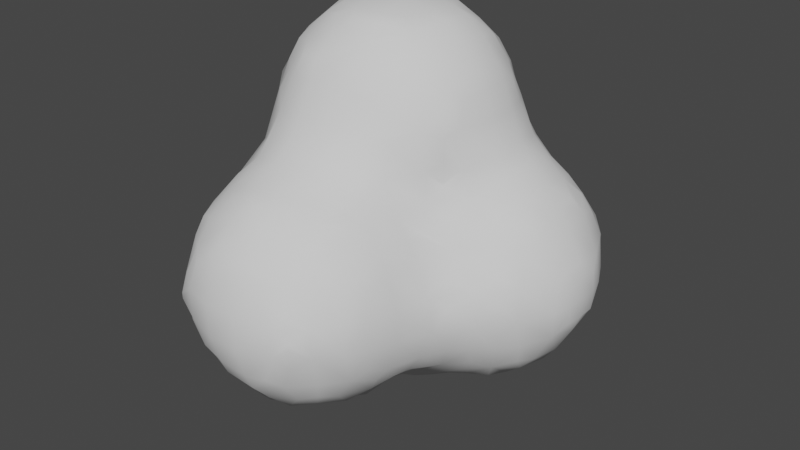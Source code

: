# Source: SM_Smoke1.blend  (saved by Blender 3.4.6; exported with 4.5.12 LTS)
import bpy
from mathutils import Matrix  # noqa: F401  (used for matrix-valued properties, if any)

bpy.ops.wm.read_factory_settings(use_empty=True)
scene = bpy.context.scene
scene.name = 'Scene'

# ---- collections
col_bin = bpy.data.collections.new('_BIN'); scene.collection.children.link(col_bin)

# ---- world
world_world = bpy.data.worlds.new('World'); scene.world = world_world
world_world.use_nodes = True; world_world.node_tree.nodes.clear()
_N = world_world.node_tree.nodes; _L = world_world.node_tree.links
n0 = _N.new('ShaderNodeOutputWorld'); n0.name = 'World Output'; n0.location = (300, 300)
n1 = _N.new('ShaderNodeBackground'); n1.name = 'Background'; n1.location = (10, 300)
n1.inputs[0].default_value = (0.05088, 0.05088, 0.05088, 1.0)
_L.new(n1.outputs[0], n0.inputs[0])
n0.is_active_output = True
world_world.color = (0.05088, 0.05088, 0.05088)
world_world.use_sun_shadow = False
world_world.sun_shadow_jitter_overblur = 0.0

# ---- meshes
me_icosphere = bpy.data.meshes.new('Icosphere')
me_icosphere.from_pydata([(-0.616, -0.25, -0.2366), (-0.639, -0.2849, -0.1), (-0.6007, -0.00289, -0.4008), (-0.6269, -0.08173, -0.302), (-0.689, -0.1, -0.1), (-0.4071, -0.6054, -0.01801), (-0.4145, -0.4122, -0.413), (-0.4552, -0.4459, -0.3), (-0.4782, -0.5094, -0.09081), (-0.449, -0.3, -0.4541), (-0.5546, -0.31, -0.302), (-0.5925, -0.3849, -0.1), (-0.4072, -0.03489, -0.606), (-0.4956, -0.08556, -0.4966), (-0.5841, -0.1362, -0.3699), (-0.2372, -0.618, -0.246), (-0.3023, -0.6313, -0.09081), (-0.3, -0.4503, -0.4503), (-0.3023, -0.5497, -0.3076), (-0.3705, -0.5824, -0.1513), (-0.2514, -0.2441, -0.6172), (-0.3109, -0.3065, -0.5557), (-0.3109, -0.1009, -0.6311), (-0.3848, -0.1682, -0.5925), (-0.1, -0.6331, -0.2782), (-0.1, -0.6904, -0.1), (-0.02087, -0.4051, -0.6041), (-0.09252, -0.4732, -0.5124), (-0.1, -0.5877, -0.3782), (-0.09252, -0.3065, -0.6287), (-0.1542, -0.3774, -0.5873), (-0.1, -0.1, -0.6893), (-0.6391, -0.2745, 0.1), (-0.6161, -0.2362, 0.2364), (-0.6958, -0.1, 0.1), (-0.6325, -0.08257, 0.3018), (-0.601, -0.004282, 0.4015), (-0.4071, -0.6054, 0.0183), (-0.473, -0.5096, 0.09098), (-0.4459, -0.4439, 0.3), (-0.4109, -0.4093, 0.409), (-0.5859, -0.3745, 0.1), (-0.5466, -0.3017, 0.3018), (-0.4455, -0.3, 0.4472), (-0.5831, -0.1376, 0.3697), (-0.498, -0.08573, 0.4943), (-0.4129, -0.03385, 0.6142), (-0.3056, -0.6359, 0.09098), (-0.2426, -0.6256, 0.2615), (-0.376, -0.5826, 0.1516), (-0.3056, -0.5532, 0.3169), (-0.3, -0.4545, 0.4516), (-0.3073, -0.3122, 0.5536), (-0.2455, -0.2537, 0.6201), (-0.3789, -0.1672, 0.5872), (-0.2931, -0.08649, 0.6838), (-0.2074, -0.0058, 0.8093), (-0.1, -0.6961, 0.1), (-0.1, -0.6388, 0.2898), (-0.1, -0.5941, 0.3898), (-0.09858, -0.4784, 0.5159), (-0.03097, -0.4051, 0.6041), (-0.1643, -0.387, 0.5931), (-0.09858, -0.3122, 0.6313), (-0.1, -0.1181, 0.736), (-0.1, -0.01807, 0.8243), (-0.6007, 0.00289, -0.4008), (-0.626, 0.08173, -0.3007), (-0.6879, 0.1, -0.1), (-0.6146, 0.2576, -0.2346), (-0.6339, 0.3145, -0.1091), (-0.615, 0.5678, -0.4417), (-0.6217, 0.5329, -0.3), (-0.6099, 0.4848, -0.1041), (-0.6134, 0.7597, -0.6209), (-0.6364, 0.6958, -0.505), (-0.6739, 0.7, -0.3), (-0.6377, 0.6976, -0.09584), (-0.6221, 0.9, -0.634), (-0.6708, 0.9, -0.5), (-0.7065, 0.9, -0.3), (-0.677, 0.9, -0.1), (-0.616, 1.048, -0.6244), (-0.6407, 1.109, -0.5104), (-0.6802, 1.1, -0.3), (-0.6416, 1.107, -0.09218), (-0.6191, 1.237, -0.4507), (-0.626, 1.245, -0.3), (-0.6155, 1.224, -0.1536), (-0.4072, 0.03489, -0.606), (-0.4951, 0.08556, -0.4963), (-0.5829, 0.1362, -0.3679), (-0.4138, 0.3558, -0.6147), (-0.4681, 0.2935, -0.5151), (-0.5783, 0.3145, -0.3007), (-0.5976, 0.3909, -0.1819), (-0.4103, 0.5882, -0.8108), (-0.4488, 0.5129, -0.6888), (-0.5526, 0.5007, -0.505), (-0.5857, 0.4329, -0.3), (-0.5976, 0.4094, -0.1819), (-0.5916, 0.5601, -0.0264), (-0.4309, 0.7, -0.8313), (-0.5391, 0.6958, -0.6926), (-0.5906, 0.6264, -0.575), (-0.5916, 0.6294, -0.0264), (-0.4476, 0.9, -0.8477), (-0.5476, 0.9, -0.734), (-0.4365, 1.1, -0.8373), (-0.5455, 1.109, -0.6946), (-0.5938, 1.182, -0.584), (-0.5927, 1.179, -0.0203), (-0.4161, 1.219, -0.8171), (-0.4502, 1.291, -0.6845), (-0.5466, 1.302, -0.5104), (-0.558, 1.345, -0.3), (-0.5392, 1.294, -0.09218), (-0.4071, 1.405, -0.6076), (-0.4379, 1.429, -0.5), (-0.458, 1.45, -0.3), (-0.4295, 1.428, -0.1), (-0.3109, 0.1009, -0.6313), (-0.3848, 0.1682, -0.5918), (-0.3109, 0.2935, -0.654), (-0.3848, 0.2225, -0.5918), (-0.3, 0.5507, -0.8386), (-0.3, 0.4507, -0.7544), (-0.3, 0.7, -0.9051), (-0.3, 0.9, -0.9352), (-0.3, 1.1, -0.9146), (-0.3, 1.259, -0.8459), (-0.3, 1.359, -0.7506), (-0.3, 1.44, -0.6506), (-0.3, 1.51, -0.5), (-0.2866, 1.556, -0.2995), (-0.2866, 1.531, -0.1103), (-0.1, 0.1, -0.69), (-0.0242, 0.3925, -0.8061), (-0.09452, 0.3155, -0.7415), (-0.09452, 0.4876, -0.8578), (-0.1575, 0.4127, -0.7911), (-0.01987, 0.7878, -1.004), (-0.09192, 0.7127, -0.9688), (-0.0375, 0.9, -1.008), (-0.1375, 0.9, -0.9875), (-0.03014, 1.02, -1.006), (-0.09808, 1.092, -0.9731), (-0.1013, 1.316, -0.8623), (-0.1689, 1.393, -0.7933), (-0.03558, 1.407, -0.8076), (-0.1013, 1.463, -0.716), (-0.104, 1.576, -0.4945), (-0.1733, 1.594, -0.3658), (-0.1, 1.574, -0.07658), (-0.211, 1.605, -0.2325), (-0.211, 1.605, -0.1839), (-0.04001, 1.608, -0.4242), (-0.104, 1.611, -0.2995), (-0.1, 1.608, -0.1766), (-0.6952, 0.1, 0.1), (-0.6321, 0.08333, 0.3039), (-0.601, 0.005557, 0.4015), (-0.6343, 0.3021, 0.0933), (-0.6153, 0.2369, 0.2399), (-0.6076, 0.3893, 0.7488), (-0.6076, 0.3893, 0.8403), (-0.6059, 0.4268, 0.02216), (-0.6241, 0.5386, 0.5413), (-0.642, 0.4831, 0.6893), (-0.6387, 0.4879, 0.9042), (-0.6186, 0.5465, 1.038), (-0.6116, 0.7627, 0.02327), (-0.6073, 0.7551, 0.3837), (-0.6362, 0.6931, 0.4848), (-0.6981, 0.7, 0.7), (-0.6938, 0.7, 0.9), (-0.6355, 0.7, 1.072), (-0.6193, 0.9, 0.03901), (-0.6073, 0.8255, 0.3837), (-0.63, 0.8953, 0.4978), (-0.6829, 0.9, 0.7), (-0.6779, 0.9, 0.9), (-0.627, 0.9, 1.055), (-0.6141, 1.045, 0.02874), (-0.6138, 1.039, 0.563), (-0.6317, 1.062, 0.7), (-0.6268, 1.043, 0.9), (-0.6072, 1.015, 1.015), (-0.5885, 0.1389, 0.3732), (-0.5416, 0.08333, 0.4809), (-0.4427, 0.1056, 0.6885), (-0.4237, 0.1761, 0.8572), (-0.5867, 0.3702, 0.1555), (-0.5734, 0.3021, 0.3039), (-0.5505, 0.3, 0.5), (-0.5532, 0.3136, 0.6893), (-0.5092, 0.2966, 0.9154), (-0.4581, 0.3404, 1.1), (-0.416, 0.3833, 1.215), (-0.5587, 0.4961, 0.0933), (-0.5367, 0.5, 0.3), (-0.5838, 0.4831, 0.4848), (-0.5971, 0.4052, 0.6154), (-0.5947, 0.4132, 0.9736), (-0.5558, 0.4879, 1.103), (-0.4487, 0.5, 1.251), (-0.5527, 0.6976, 0.09396), (-0.555, 0.6931, 0.3102), (-0.5954, 0.6218, 0.408), (-0.5827, 0.7, 1.172), (-0.4827, 0.7, 1.286), (-0.5675, 0.9, 0.139), (-0.5653, 0.8953, 0.3102), (-0.5854, 0.9588, 0.4297), (-0.5724, 0.9, 1.155), (-0.4724, 0.9, 1.274), (-0.5511, 1.107, 0.09724), (-0.4911, 1.1, 0.3), (-0.5476, 1.103, 0.4978), (-0.5752, 1.162, 0.7), (-0.5616, 1.143, 0.9), (-0.5003, 1.098, 1.097), (-0.4351, 1.048, 1.237), (-0.4464, 1.29, 0.08387), (-0.4171, 1.218, 0.3), (-0.4454, 1.233, 0.5), (-0.4752, 1.267, 0.7), (-0.4616, 1.262, 0.9), (-0.4321, 1.229, 1.046), (-0.4055, 1.404, 0.006449), (-0.3407, 0.04272, 0.7476), (-0.301, 0.1023, 0.8999), (-0.2504, 0.1687, 1.1), (-0.206, 0.1963, 1.205), (-0.3945, 0.2039, 0.9905), (-0.3504, 0.2404, 1.1), (-0.2836, 0.31, 1.249), (-0.3049, 0.4882, 1.358), (-0.2415, 0.547, 1.415), (-0.3709, 0.7, 1.386), (-0.2709, 0.7, 1.424), (-0.3503, 0.9, 1.374), (-0.2503, 0.9, 1.417), (-0.3798, 1.181, 1.179), (-0.297, 1.098, 1.303), (-0.2141, 1.014, 1.406), (-0.3437, 1.349, 0.1398), (-0.2862, 1.324, 0.2911), (-0.2834, 1.336, 0.5145), (-0.3327, 1.367, 0.7), (-0.3361, 1.362, 0.9), (-0.295, 1.299, 1.097), (-0.2465, 1.235, 1.236), (-0.2862, 1.435, 0.08387), (-0.2104, 1.407, 0.2185), (-0.2057, 1.402, 0.5908), (-0.2327, 1.412, 0.7), (-0.2361, 1.414, 0.9), (-0.2102, 1.406, 1.014), (-0.1, 0.04139, 0.9243), (-0.1, 0.1346, 1.1), (-0.1, 0.1932, 1.208), (-0.09447, 0.3179, 1.323), (-0.02412, 0.3965, 1.402), (-0.1574, 0.4137, 1.395), (-0.09447, 0.4882, 1.424), (-0.1, 0.7, 1.467), (-0.1, 0.9, 1.451), (-0.1, 1.133, 1.36), (-0.1, 1.033, 1.413), (-0.1, 1.379, 0.3416), (-0.1, 1.379, 0.4661), (-0.1, 1.355, 1.121), (-0.1, 1.255, 1.26), (-0.1, 1.489, 0.1), (-0.1, 1.415, 0.2416), (-0.1, 1.411, 0.5661), (-0.1, 1.442, 0.7), (-0.1, 1.44, 0.9), (-0.1, 1.409, 1.021), (0.1, -0.6388, -0.2898), (0.1, -0.6961, -0.1), (0.03097, -0.4051, -0.6041), (0.09858, -0.4784, -0.5159), (0.1, -0.5941, -0.3898), (0.09858, -0.3122, -0.6299), (0.1643, -0.387, -0.5931), (0.1, -0.1, -0.6888), (0.2426, -0.6256, -0.2615), (0.3056, -0.6359, -0.09098), (0.3, -0.4545, -0.4516), (0.3056, -0.5532, -0.3169), (0.376, -0.5826, -0.1516), (0.2455, -0.2537, -0.6192), (0.3073, -0.3122, -0.5536), (0.3073, -0.09417, -0.6301), (0.3789, -0.157, -0.5872), (0.4071, -0.6054, -0.0183), (0.4109, -0.4093, -0.409), (0.4459, -0.4439, -0.3), (0.473, -0.5096, -0.09098), (0.4455, -0.3, -0.4472), (0.5466, -0.3017, -0.3018), (0.5859, -0.3745, -0.1), (0.4074, -0.02362, -0.6049), (0.4953, -0.08062, -0.4943), (0.5831, -0.1376, -0.3697), (0.6161, -0.2362, -0.2364), (0.6391, -0.2745, -0.1), (0.601, -0.004282, -0.4015), (0.6325, -0.08257, -0.3018), (0.6958, -0.1, -0.1), (0.1, -0.6904, 0.1), (0.1, -0.6331, 0.2782), (0.1, -0.5877, 0.3782), (0.09252, -0.4732, 0.5124), (0.02087, -0.4051, 0.6041), (0.1542, -0.3774, 0.5873), (0.09252, -0.3065, 0.6298), (0.1, -0.1139, 0.7342), (0.1, -0.0139, 0.8176), (0.3023, -0.6313, 0.09081), (0.2372, -0.618, 0.246), (0.3705, -0.5824, 0.1513), (0.3023, -0.5497, 0.3076), (0.3, -0.4503, 0.4503), (0.3109, -0.3065, 0.5557), (0.2514, -0.2441, 0.6177), (0.3848, -0.1605, 0.5925), (0.2925, -0.08038, 0.6784), (0.2003, -0.0002512, 0.8004), (0.4071, -0.6054, 0.01801), (0.4782, -0.5094, 0.09081), (0.4552, -0.4459, 0.3), (0.4145, -0.4122, 0.413), (0.5925, -0.3849, 0.1), (0.5546, -0.31, 0.302), (0.449, -0.3, 0.4541), (0.5875, -0.1, 0.3765), (0.4729, -0.0963, 0.5155), (0.4048, -0.02717, 0.6058), (0.639, -0.2849, 0.1), (0.616, -0.25, 0.2366), (0.689, -0.1, 0.1), (0.6331, -0.1, 0.2765), (0.1, 0.1, -0.6899), (0.03452, 0.3925, -0.8061), (0.1007, 0.3155, -0.7456), (0.1007, 0.4843, -0.8577), (0.1679, 0.4072, -0.7956), (0.02356, 0.7878, -1.004), (0.09413, 0.7127, -0.9697), (0.04196, 0.9, -1.008), (0.142, 0.9, -0.9892), (0.03239, 1.02, -1.006), (0.09943, 1.092, -0.9734), (0.1, 1.3, -0.8786), (0.1, 1.406, -0.8065), (0.1, 1.479, -0.7), (0.1, 1.574, -0.5227), (0.1693, 1.595, -0.248), (0.1016, 1.581, -0.1109), (0.3073, 0.09417, -0.6306), (0.3789, 0.157, -0.5892), (0.3073, 0.2907, -0.6661), (0.3789, 0.2178, -0.5892), (0.3, 0.5533, -0.832), (0.3, 0.4533, -0.7676), (0.3, 0.7, -0.9018), (0.3, 0.9, -0.941), (0.3, 1.1, -0.9105), (0.2809, 1.286, -0.832), (0.3348, 1.344, -0.7461), (0.2014, 1.401, -0.801), (0.2809, 1.434, -0.6877), (0.2829, 1.54, -0.4836), (0.3382, 1.577, -0.336), (0.2554, 1.595, -0.248), (0.2702, 1.588, -0.1), (0.4074, 0.02362, -0.6049), (0.4845, 0.09417, -0.5217), (0.4495, 0.3511, -0.6279), (0.5097, 0.2907, -0.5548), (0.4031, 0.5972, -0.8021), (0.493, 0.506, -0.6972), (0.5829, 0.4147, -0.59), (0.4411, 0.7, -0.8268), (0.5411, 0.7, -0.7682), (0.4806, 0.9, -0.8518), (0.5806, 0.9, -0.7883), (0.4507, 1.1, -0.8328), (0.5507, 1.1, -0.7731), (0.4118, 1.21, -0.8083), (0.4992, 1.303, -0.6918), (0.5866, 1.397, -0.597), (0.4533, 1.409, -0.6128), (0.512, 1.458, -0.5182), (0.5, 1.566, -0.307), (0.6143, 0.1, -0.4102), (0.691, 0.1, -0.3), (0.7645, 0.1097, -0.1158), (0.6908, 0.3087, -0.454), (0.7624, 0.2374, -0.3), (0.7985, 0.202, -0.193), (0.7, 0.5468, -0.6358), (0.7, 0.4468, -0.5583), (0.7, 0.7, -0.7067), (0.7, 0.9, -0.7437), (0.7, 1.1, -0.7156), (0.7, 1.268, -0.6428), (0.7, 1.368, -0.5705), (0.7, 1.452, -0.4705), (0.6885, 1.555, -0.284), (0.7266, 1.581, -0.1), (0.8117, 0.1829, -0.05966), (0.8237, 0.3812, -0.4212), (0.8645, 0.3374, -0.3), (0.9037, 0.2965, -0.1208), (0.8194, 0.5811, -0.6145), (0.8882, 0.5095, -0.4906), (0.9645, 0.4316, -0.3), (0.9956, 0.4043, -0.1819), (0.8573, 0.7, -0.6385), (0.9573, 0.7, -0.5629), (0.888, 0.9, -0.6553), (0.988, 0.9, -0.5885), (0.8647, 1.1, -0.6425), (0.9647, 1.1, -0.5682), (0.826, 1.227, -0.6196), (0.8972, 1.298, -0.4969), (0.9684, 1.369, -0.3413), (0.8351, 1.425, -0.4304), (0.901, 1.451, -0.2848), (0.9, 1.496, -0.1), (1.009, 0.3911, -0.04854), (1.021, 0.5712, -0.4266), (1.049, 0.5316, -0.3), (1.066, 0.4826, -0.1091), (1.047, 0.7, -0.4629), (1.145, 0.7141, -0.2852), (1.176, 0.6787, -0.1), (1.066, 0.9, -0.4885), (1.166, 0.9, -0.3181), (1.051, 1.1, -0.4682), (1.151, 1.091, -0.2893), (1.181, 1.131, -0.1), (1.023, 1.236, -0.4301), (1.045, 1.302, -0.2848), (1.095, 1.3, -0.1), (1.003, 1.403, -0.208), (1.014, 1.415, -0.1), (1.203, 0.7902, -0.2086), (1.205, 0.7787, -0.1), (1.207, 0.9, -0.2181), (1.213, 0.9, -0.1), (1.206, 1.018, -0.2155), (1.207, 1.031, -0.1), (0.1, 1.607, -0.4227), (0.1016, 1.609, -0.3088), (0.03599, 1.605, -0.1849), (0.2049, 1.602, -0.406), (0.2968, 1.601, -0.292), (0.3702, 1.605, -0.1), (0.5, 1.602, -0.207), (0.5, 1.612, -0.1), (0.6141, 1.602, -0.2067), (0.6266, 1.607, -0.1), (0.1, 0.0448, 0.9176), (0.106, 0.1527, 1.117), (0.04334, 0.1947, 1.207), (0.1767, 0.2035, 1.196), (0.1023, 0.3, 1.301), (0.02785, 0.3965, 1.402), (0.1612, 0.4138, 1.395), (0.09671, 0.4883, 1.423), (0.1, 0.7, 1.465), (0.1, 0.9, 1.451), (0.1, 1.13, 1.355), (0.1, 1.03, 1.413), (0.03648, 1.389, 0.3704), (0.03648, 1.389, 0.4306), (0.1955, 1.4, 0.9973), (0.1173, 1.359, 1.088), (0.1, 1.25, 1.255), (0.1, 1.52, 0.1), (0.1019, 1.437, 0.3022), (0.1019, 1.42, 0.4984), (0.1, 1.447, 0.7), (0.1173, 1.427, 0.9184), (0.0622, 1.406, 1.014), (0.3337, 0.04404, 0.7391), (0.2973, 0.1053, 0.8955), (0.2609, 0.1665, 1.062), (0.3943, 0.204, 0.9906), (0.3166, 0.2317, 1.117), (0.3, 0.3366, 1.263), (0.3037, 0.4883, 1.363), (0.2395, 0.5471, 1.412), (0.3719, 0.7, 1.388), (0.2719, 0.7, 1.422), (0.3553, 0.9, 1.381), (0.2553, 0.9, 1.417), (0.3795, 1.185, 1.181), (0.2984, 1.098, 1.304), (0.2173, 1.01, 1.405), (0.3614, 1.38, 0.5698), (0.3434, 1.374, 0.7), (0.2979, 1.368, 0.9184), (0.3077, 1.274, 1.109), (0.2462, 1.228, 1.229), (0.3029, 1.567, 0.09399), (0.3, 1.491, 0.3), (0.2968, 1.426, 0.5019), (0.2434, 1.417, 0.7), (0.2298, 1.41, 0.864), (0.5953, 0.1, 0.392), (0.5169, 0.1, 0.5), (0.4323, 0.1064, 0.6835), (0.425, 0.1774, 0.8572), (0.5944, 0.2052, 0.3906), (0.5698, 0.2831, 0.5189), (0.5482, 0.3108, 0.6854), (0.5105, 0.2943, 0.9203), (0.4637, 0.337, 1.1), (0.4222, 0.3787, 1.222), (0.598, 0.4021, 0.5981), (0.598, 0.4021, 0.609), (0.5961, 0.4101, 0.9834), (0.5598, 0.4861, 1.102), (0.4527, 0.5, 1.257), (0.5781, 0.7, 1.165), (0.4781, 0.7, 1.288), (0.5712, 0.9, 1.151), (0.4712, 0.9, 1.281), (0.5868, 1.182, 0.7788), (0.5693, 1.151, 0.9), (0.5055, 1.103, 1.099), (0.4388, 1.052, 1.246), (0.5, 1.356, 0.5391), (0.5121, 1.276, 0.7073), (0.4693, 1.26, 0.9), (0.4389, 1.228, 1.048), (0.5, 1.58, 0.1364), (0.5, 1.506, 0.3), (0.5, 1.426, 0.4391), (0.7416, 0.1097, 0.0925), (0.648, 0.1, 0.292), (0.7693, 0.2327, 0.1542), (0.7103, 0.2856, 0.3155), (0.6513, 0.3386, 0.4648), (0.6108, 0.3847, 0.7424), (0.6108, 0.3847, 0.85), (0.7847, 0.4183, 0.3738), (0.7198, 0.4769, 0.5257), (0.6608, 0.4812, 0.6854), (0.6388, 0.4861, 0.91), (0.6183, 0.5435, 1.036), (0.7882, 0.6271, 0.5866), (0.7571, 0.6962, 0.6934), (0.6885, 0.7, 0.9), (0.6332, 0.7, 1.065), (0.7512, 0.9, 0.731), (0.6763, 0.9, 0.9), (0.6251, 0.9, 1.051), (0.7712, 1.162, 0.5781), (0.7007, 1.105, 0.6989), (0.6282, 1.051, 0.9), (0.6075, 1.02, 1.016), (0.7678, 1.386, 0.3838), (0.7028, 1.307, 0.4969), (0.6378, 1.228, 0.6455), (0.6928, 1.566, 0.09516), (0.7007, 1.463, 0.3103), (0.6344, 1.413, 0.4157), (0.8117, 0.1829, 0.02084), (0.8923, 0.3119, 0.08755), (0.8394, 0.366, 0.2404), (0.9728, 0.4234, 0.1543), (0.9152, 0.4876, 0.3144), (0.8576, 0.5517, 0.4533), (0.991, 0.6299, 0.3884), (0.9045, 0.6952, 0.4987), (0.8181, 0.7604, 0.6224), (0.9269, 0.9, 0.5177), (0.8269, 0.9, 0.631), (0.9927, 1.178, 0.3918), (0.9052, 1.103, 0.4954), (0.8177, 1.029, 0.6189), (0.9836, 1.385, 0.172), (0.9215, 1.319, 0.3211), (0.8594, 1.253, 0.4447), (0.9101, 1.463, 0.1032), (0.8502, 1.436, 0.2505), (1.009, 0.3911, 0.02092), (1.058, 0.4941, 0.09255), (1.032, 0.5568, 0.2551), (1.165, 0.7088, 0.08939), (1.057, 0.698, 0.313), (1.01, 0.7633, 0.4109), (1.182, 0.9, 0.1262), (1.098, 0.9, 0.3), (1.016, 0.9, 0.4177), (1.17, 1.094, 0.09158), (1.061, 1.107, 0.3151), (1.011, 1.044, 0.4127), (1.066, 1.311, 0.1032), (1.034, 1.251, 0.2585), (1.016, 1.416, 0.03867), (1.204, 0.7814, 0.01566), (1.206, 0.9, 0.02621), (1.204, 1.024, 0.01929), (0.3716, 1.606, 0.02332), (0.5, 1.61, 0.03644), (0.6213, 1.607, 0.02527)], [], [(4, 3, 0, 1), (10, 9, 6, 7), (11, 10, 7, 8), (11, 1, 0, 10), (14, 13, 9, 10), (14, 3, 2, 13), (3, 14, 10, 0), (18, 7, 6, 17), (19, 18, 15, 16), (19, 8, 7, 18), (8, 19, 16, 5), (9, 21, 17, 6), (23, 22, 20, 21), (23, 13, 12, 22), (13, 23, 21, 9), (25, 16, 15, 24), (28, 18, 17, 27), (18, 28, 24, 15), (30, 29, 26, 27), (30, 21, 20, 29), (21, 30, 27, 17), (22, 31, 29, 20), (34, 4, 1, 32), (35, 34, 32, 33), (38, 8, 5, 37), (41, 11, 8, 38), (41, 32, 1, 11), (42, 41, 38, 39), (42, 33, 32, 41), (43, 42, 39, 40), (44, 35, 33, 42), (45, 44, 42, 43), (45, 36, 35, 44), (47, 37, 5, 16), (49, 38, 37, 47), (50, 49, 47, 48), (50, 39, 38, 49), (51, 40, 39, 50), (52, 43, 40, 51), (54, 45, 43, 52), (55, 54, 52, 53), (55, 46, 45, 54), (57, 47, 16, 25), (58, 48, 47, 57), (59, 50, 48, 58), (60, 51, 50, 59), (62, 52, 51, 60), (63, 62, 60, 61), (63, 53, 52, 62), (64, 55, 53, 63), (65, 56, 55, 64), (67, 66, 2, 3), (68, 67, 3, 4), (70, 69, 67, 68), (76, 75, 71, 72), (77, 76, 72, 73), (79, 78, 74, 75), (80, 79, 75, 76), (81, 80, 76, 77), (83, 82, 78, 79), (84, 83, 79, 80), (85, 84, 80, 81), (87, 86, 83, 84), (88, 87, 84, 85), (90, 89, 12, 13), (66, 90, 13, 2), (67, 91, 90, 66), (94, 93, 90, 91), (69, 94, 91, 67), (70, 95, 94, 69), (98, 97, 92, 93), (99, 98, 93, 94), (99, 72, 71, 98), (100, 99, 94, 95), (100, 73, 72, 99), (73, 100, 95, 70), (103, 102, 96, 97), (104, 103, 97, 98), (104, 75, 74, 103), (75, 104, 98, 71), (105, 77, 73, 101), (107, 106, 102, 103), (78, 107, 103, 74), (109, 108, 106, 107), (82, 109, 107, 78), (83, 110, 109, 82), (113, 112, 108, 109), (114, 113, 109, 110), (86, 114, 110, 83), (87, 115, 114, 86), (88, 116, 115, 87), (116, 88, 85, 111), (118, 117, 113, 114), (119, 118, 114, 115), (120, 119, 115, 116), (89, 121, 22, 12), (90, 122, 121, 89), (124, 123, 121, 122), (124, 93, 92, 123), (93, 124, 122, 90), (126, 97, 96, 125), (97, 126, 123, 92), (102, 127, 125, 96), (106, 128, 127, 102), (108, 129, 128, 106), (112, 130, 129, 108), (113, 131, 130, 112), (117, 132, 131, 113), (118, 133, 132, 117), (119, 134, 133, 118), (120, 135, 134, 119), (121, 136, 31, 22), (123, 138, 136, 121), (140, 139, 137, 138), (140, 126, 125, 139), (126, 140, 138, 123), (127, 142, 139, 125), (144, 143, 141, 142), (128, 144, 142, 127), (146, 145, 143, 144), (129, 146, 144, 128), (130, 147, 146, 129), (131, 148, 147, 130), (150, 149, 147, 148), (132, 150, 148, 131), (133, 151, 150, 132), (134, 152, 151, 133), (155, 154, 134, 135), (157, 156, 151, 152), (154, 157, 152, 134), (155, 158, 157, 154), (158, 155, 135, 153), (159, 68, 4, 34), (160, 159, 34, 35), (161, 160, 35, 36), (162, 70, 68, 159), (163, 162, 159, 160), (166, 73, 70, 162), (169, 168, 164, 165), (174, 173, 167, 168), (175, 174, 168, 169), (176, 175, 169, 170), (177, 81, 77, 171), (179, 178, 172, 173), (180, 179, 173, 174), (181, 180, 174, 175), (182, 181, 175, 176), (183, 85, 81, 177), (185, 184, 179, 180), (186, 185, 180, 181), (187, 186, 181, 182), (161, 189, 188, 160), (189, 161, 36, 45), (190, 189, 45, 46), (163, 193, 192, 162), (193, 163, 160, 188), (194, 193, 188, 189), (195, 194, 189, 190), (196, 195, 190, 191), (196, 165, 164, 195), (166, 199, 101, 73), (199, 166, 162, 192), (200, 199, 192, 193), (201, 200, 193, 194), (202, 201, 194, 195), (202, 168, 167, 201), (168, 202, 195, 164), (203, 169, 165, 196), (204, 203, 196, 197), (204, 170, 169, 203), (205, 204, 197, 198), (206, 105, 101, 199), (206, 171, 77, 105), (207, 206, 199, 200), (208, 207, 200, 201), (208, 173, 172, 207), (173, 208, 201, 167), (209, 176, 170, 204), (210, 209, 204, 205), (211, 177, 171, 206), (212, 211, 206, 207), (178, 212, 207, 172), (179, 213, 212, 178), (214, 182, 176, 209), (215, 214, 209, 210), (183, 216, 111, 85), (216, 183, 177, 211), (217, 216, 211, 212), (218, 217, 212, 213), (184, 218, 213, 179), (185, 219, 218, 184), (186, 220, 219, 185), (187, 221, 220, 186), (221, 187, 182, 214), (222, 221, 214, 215), (223, 116, 111, 216), (224, 223, 216, 217), (225, 224, 217, 218), (226, 225, 218, 219), (227, 226, 219, 220), (228, 227, 220, 221), (229, 120, 116, 223), (230, 190, 46, 55), (231, 230, 55, 56), (231, 191, 190, 230), (234, 196, 191, 231), (235, 234, 231, 232), (235, 197, 196, 234), (236, 235, 232, 233), (236, 198, 197, 235), (237, 205, 198, 236), (239, 210, 205, 237), (240, 239, 237, 238), (241, 215, 210, 239), (242, 241, 239, 240), (222, 244, 243, 221), (244, 222, 215, 241), (245, 244, 241, 242), (224, 247, 246, 223), (225, 248, 247, 224), (226, 249, 248, 225), (227, 250, 249, 226), (228, 251, 250, 227), (251, 228, 221, 243), (252, 251, 243, 244), (229, 253, 135, 120), (253, 229, 223, 246), (254, 253, 246, 247), (256, 255, 248, 249), (257, 256, 249, 250), (258, 257, 250, 251), (259, 231, 56, 65), (260, 232, 231, 259), (261, 233, 232, 260), (262, 236, 233, 261), (264, 237, 236, 262), (265, 264, 262, 263), (265, 238, 237, 264), (266, 240, 238, 265), (267, 242, 240, 266), (245, 269, 268, 244), (269, 245, 242, 267), (248, 271, 270, 247), (252, 273, 272, 251), (273, 252, 244, 268), (253, 274, 153, 135), (254, 275, 274, 253), (275, 254, 247, 270), (255, 276, 271, 248), (256, 277, 276, 255), (257, 278, 277, 256), (258, 279, 278, 257), (279, 258, 251, 272), (281, 25, 24, 280), (283, 27, 26, 282), (284, 28, 27, 283), (28, 284, 280, 24), (29, 285, 282, 26), (285, 286, 283, 282), (31, 287, 285, 29), (289, 281, 280, 288), (291, 284, 283, 290), (284, 291, 288, 280), (291, 292, 289, 288), (294, 286, 285, 293), (286, 294, 290, 283), (287, 295, 293, 285), (295, 296, 294, 293), (299, 291, 290, 298), (300, 292, 291, 299), (292, 300, 297, 289), (294, 301, 298, 290), (301, 302, 299, 298), (302, 303, 300, 299), (305, 296, 295, 304), (296, 305, 301, 294), (305, 306, 302, 301), (308, 303, 302, 307), (310, 306, 305, 309), (306, 310, 307, 302), (310, 311, 308, 307), (312, 57, 25, 281), (313, 58, 57, 312), (314, 59, 58, 313), (315, 60, 59, 314), (316, 61, 60, 315), (317, 318, 316, 315), (318, 63, 61, 316), (319, 64, 63, 318), (320, 65, 64, 319), (321, 312, 281, 289), (322, 313, 312, 321), (323, 324, 322, 321), (324, 314, 313, 322), (325, 315, 314, 324), (326, 317, 315, 325), (327, 318, 317, 326), (328, 329, 327, 326), (329, 319, 318, 327), (330, 320, 319, 329), (331, 321, 289, 297), (300, 332, 331, 297), (332, 323, 321, 331), (333, 324, 323, 332), (334, 325, 324, 333), (303, 335, 332, 300), (335, 336, 333, 332), (336, 337, 334, 333), (337, 326, 325, 334), (338, 339, 337, 336), (339, 328, 326, 337), (340, 329, 328, 339), (341, 335, 303, 308), (342, 336, 335, 341), (311, 343, 341, 308), (343, 344, 342, 341), (344, 338, 336, 342), (136, 345, 287, 31), (347, 138, 137, 346), (138, 347, 345, 136), (139, 348, 346, 137), (348, 349, 347, 346), (351, 142, 141, 350), (142, 351, 348, 139), (143, 352, 350, 141), (352, 353, 351, 350), (145, 354, 352, 143), (354, 355, 353, 352), (146, 355, 354, 145), (147, 356, 355, 146), (149, 357, 356, 147), (150, 358, 357, 149), (151, 359, 358, 150), (345, 362, 295, 287), (347, 364, 362, 345), (364, 365, 363, 362), (367, 349, 348, 366), (349, 367, 364, 347), (351, 368, 366, 348), (353, 369, 368, 351), (355, 370, 369, 353), (356, 371, 370, 355), (357, 373, 371, 356), (373, 374, 372, 371), (358, 374, 373, 357), (359, 375, 374, 358), (361, 378, 377, 360), (362, 379, 304, 295), (379, 380, 305, 304), (363, 380, 379, 362), (382, 365, 364, 381), (365, 382, 380, 363), (384, 367, 366, 383), (367, 384, 381, 364), (384, 385, 382, 381), (368, 386, 383, 366), (386, 387, 384, 383), (369, 388, 386, 368), (388, 389, 387, 386), (370, 390, 388, 369), (390, 391, 389, 388), (371, 392, 390, 370), (392, 393, 391, 390), (372, 393, 392, 371), (374, 395, 393, 372), (395, 396, 394, 393), (375, 396, 395, 374), (376, 397, 396, 375), (380, 398, 309, 305), (398, 399, 310, 309), (399, 400, 311, 310), (382, 401, 398, 380), (401, 402, 399, 398), (402, 403, 400, 399), (405, 385, 384, 404), (385, 405, 401, 382), (387, 406, 404, 384), (389, 407, 406, 387), (391, 408, 407, 389), (393, 409, 408, 391), (394, 410, 409, 393), (396, 411, 410, 394), (397, 412, 411, 396), (416, 402, 401, 415), (417, 403, 402, 416), (403, 417, 414, 400), (419, 405, 404, 418), (405, 419, 415, 401), (419, 420, 416, 415), (420, 421, 417, 416), (406, 422, 418, 404), (422, 423, 419, 418), (407, 424, 422, 406), (424, 425, 423, 422), (408, 426, 424, 407), (426, 427, 425, 424), (409, 428, 426, 408), (428, 429, 427, 426), (410, 429, 428, 409), (411, 431, 429, 410), (431, 432, 430, 429), (412, 432, 431, 411), (413, 433, 432, 412), (436, 420, 419, 435), (437, 421, 420, 436), (421, 437, 434, 417), (423, 438, 435, 419), (438, 439, 436, 435), (439, 440, 437, 436), (425, 441, 438, 423), (441, 442, 439, 438), (427, 443, 441, 425), (443, 444, 442, 441), (429, 446, 443, 427), (446, 447, 444, 443), (430, 447, 446, 429), (447, 448, 445, 444), (432, 449, 447, 430), (449, 450, 448, 447), (433, 450, 449, 432), (452, 440, 439, 451), (442, 453, 451, 439), (453, 454, 452, 451), (444, 455, 453, 442), (455, 456, 454, 453), (445, 456, 455, 444), (156, 457, 359, 151), (157, 458, 457, 156), (458, 459, 361, 360), (158, 459, 458, 157), (459, 158, 153, 361), (457, 460, 375, 359), (460, 461, 376, 375), (458, 461, 460, 457), (461, 458, 360, 377), (462, 461, 377, 378), (461, 463, 397, 376), (462, 464, 463, 461), (463, 465, 412, 397), (465, 466, 413, 412), (464, 466, 465, 463), (467, 259, 65, 320), (468, 260, 259, 467), (469, 261, 260, 468), (470, 471, 469, 468), (471, 262, 261, 469), (472, 263, 262, 471), (473, 474, 472, 471), (474, 265, 263, 472), (475, 266, 265, 474), (476, 267, 266, 475), (269, 478, 477, 268), (478, 269, 267, 476), (271, 480, 479, 270), (273, 483, 482, 272), (483, 273, 268, 477), (274, 484, 361, 153), (275, 485, 484, 274), (485, 275, 270, 479), (486, 485, 479, 480), (276, 486, 480, 271), (277, 487, 486, 276), (278, 488, 487, 277), (488, 489, 482, 481), (279, 489, 488, 278), (489, 279, 272, 482), (490, 491, 330, 329), (491, 467, 320, 330), (492, 468, 467, 491), (493, 494, 492, 491), (494, 470, 468, 492), (495, 471, 470, 494), (496, 473, 471, 495), (497, 474, 473, 496), (498, 499, 497, 496), (499, 475, 474, 497), (500, 501, 499, 498), (501, 476, 475, 499), (503, 504, 501, 500), (478, 504, 503, 477), (504, 478, 476, 501), (482, 508, 507, 481), (508, 509, 503, 502), (483, 509, 508, 482), (509, 483, 477, 503), (484, 510, 378, 361), (485, 511, 510, 484), (486, 512, 511, 485), (512, 513, 506, 505), (487, 513, 512, 486), (513, 514, 507, 506), (488, 514, 513, 487), (514, 488, 481, 507), (515, 516, 339, 338), (516, 517, 340, 339), (517, 490, 329, 340), (518, 491, 490, 517), (519, 520, 516, 515), (520, 521, 517, 516), (521, 522, 518, 517), (522, 493, 491, 518), (523, 494, 493, 522), (524, 495, 494, 523), (525, 526, 521, 520), (527, 528, 523, 522), (528, 529, 524, 523), (529, 496, 495, 524), (530, 531, 529, 528), (531, 498, 496, 529), (532, 533, 531, 530), (533, 500, 498, 531), (536, 537, 533, 532), (503, 537, 536, 502), (537, 503, 500, 533), (506, 539, 538, 505), (539, 540, 535, 534), (507, 540, 539, 506), (540, 541, 536, 535), (508, 541, 540, 507), (541, 508, 502, 536), (511, 543, 542, 510), (512, 544, 543, 511), (544, 512, 505, 538), (400, 545, 343, 311), (545, 546, 344, 343), (546, 515, 338, 344), (547, 548, 546, 545), (548, 519, 515, 546), (549, 520, 519, 548), (551, 522, 521, 550), (552, 553, 549, 548), (553, 525, 520, 549), (554, 526, 525, 553), (526, 554, 550, 521), (554, 555, 551, 550), (555, 527, 522, 551), (556, 528, 527, 555), (557, 558, 554, 553), (558, 559, 555, 554), (559, 560, 556, 555), (560, 530, 528, 556), (561, 562, 559, 558), (562, 563, 560, 559), (563, 532, 530, 560), (565, 566, 562, 561), (535, 566, 565, 534), (566, 567, 563, 562), (536, 567, 566, 535), (567, 536, 532, 563), (569, 570, 565, 564), (539, 570, 569, 538), (570, 539, 534, 565), (543, 572, 571, 542), (572, 573, 569, 568), (544, 573, 572, 543), (573, 544, 538, 569), (574, 545, 400, 414), (417, 575, 574, 414), (575, 547, 545, 574), (576, 548, 547, 575), (577, 578, 576, 575), (578, 552, 548, 576), (579, 553, 552, 578), (580, 581, 579, 578), (581, 557, 553, 579), (582, 558, 557, 581), (583, 584, 582, 581), (584, 561, 558, 582), (586, 587, 584, 583), (565, 587, 586, 564), (587, 565, 561, 584), (589, 590, 586, 585), (569, 590, 589, 568), (590, 569, 564, 586), (571, 591, 433, 413), (591, 592, 589, 588), (572, 592, 591, 571), (592, 572, 568, 589), (593, 575, 417, 434), (437, 594, 593, 434), (594, 577, 575, 593), (595, 578, 577, 594), (440, 596, 594, 437), (596, 597, 595, 594), (597, 580, 578, 595), (598, 581, 580, 597), (599, 600, 597, 596), (600, 601, 598, 597), (601, 583, 581, 598), (602, 603, 600, 599), (603, 604, 601, 600), (586, 604, 603, 585), (604, 586, 583, 601), (448, 605, 602, 445), (605, 606, 603, 602), (589, 606, 605, 588), (606, 589, 585, 603), (450, 607, 605, 448), (591, 607, 450, 433), (607, 591, 588, 605), (608, 596, 440, 452), (454, 609, 608, 452), (609, 599, 596, 608), (456, 610, 609, 454), (602, 610, 456, 445), (610, 602, 599, 609), (611, 462, 378, 510), (611, 612, 464, 462), (612, 611, 510, 542), (466, 613, 571, 413), (612, 613, 466, 464), (613, 612, 542, 571)])
me_icosphere.polygons.foreach_set('use_smooth', [True] * 612)
_uv = me_icosphere.uv_layers.new(name='UVMap')
_uv.uv.foreach_set('vector', [0.03782, 0.03782, 0.002181, 0.03782, 0.002181, 0.002181, 0.03782, 0.002181, 0.03782, 0.07782, 0.002181, 0.07782, 0.002181, 0.04218, 0.03782, 0.04218, 0.07782, 0.03782, 0.04218, 0.03782, 0.04218, 0.002181, 0.07782, 0.002181, 0.07782, 0.07782, 0.04218, 0.07782, 0.04218, 0.04218, 0.07782, 0.04218, 0.03782, 0.1178, 0.002181, 0.1178, 0.002181, 0.08218, 0.03782, 0.08218, 0.1178, 0.03782, 0.08218, 0.03782, 0.08218, 0.002181, 0.1178, 0.002181, 0.1178, 0.07782, 0.08218, 0.07782, 0.08218, 0.04218, 0.1178, 0.04218, 0.07782, 0.1178, 0.04218, 0.1178, 0.04218, 0.08218, 0.07782, 0.08218, 0.1178, 0.1178, 0.08218, 0.1178, 0.08218, 0.08218, 0.1178, 0.08218, 0.03782, 0.1578, 0.002181, 0.1578, 0.002181, 0.1222, 0.03782, 0.1222, 0.1578, 0.03782, 0.1222, 0.03782, 0.1222, 0.002181, 0.1578, 0.002181, 0.07782, 0.1578, 0.04218, 0.1578, 0.04218, 0.1222, 0.07782, 0.1222, 0.1578, 0.07782, 0.1222, 0.07782, 0.1222, 0.04218, 0.1578, 0.04218, 0.1178, 0.1578, 0.08218, 0.1578, 0.08218, 0.1222, 0.1178, 0.1222, 0.1578, 0.1178, 0.1222, 0.1178, 0.1222, 0.08218, 0.1578, 0.08218, 0.1578, 0.1578, 0.1222, 0.1578, 0.1222, 0.1222, 0.1578, 0.1222, 0.03782, 0.1978, 0.002181, 0.1978, 0.002181, 0.1622, 0.03782, 0.1622, 0.1978, 0.03782, 0.1622, 0.03782, 0.1622, 0.002181, 0.1978, 0.002181, 0.1978, 0.07782, 0.1622, 0.07782, 0.1622, 0.04218, 0.1978, 0.04218, 0.07782, 0.1978, 0.04218, 0.1978, 0.04218, 0.1622, 0.07782, 0.1622, 0.1178, 0.1978, 0.08218, 0.1978, 0.08218, 0.1622, 0.1178, 0.1622, 0.1978, 0.1178, 0.1622, 0.1178, 0.1622, 0.08218, 0.1978, 0.08218, 0.1978, 0.1578, 0.1622, 0.1578, 0.1622, 0.1222, 0.1978, 0.1222, 0.1578, 0.1978, 0.1222, 0.1978, 0.1222, 0.1622, 0.1578, 0.1622, 0.1978, 0.1978, 0.1622, 0.1978, 0.1622, 0.1622, 0.1978, 0.1622, 0.2378, 0.03782, 0.2022, 0.03782, 0.2022, 0.002181, 0.2378, 0.002181, 0.03782, 0.2378, 0.002181, 0.2378, 0.002181, 0.2022, 0.03782, 0.2022, 0.2378, 0.07782, 0.2022, 0.07782, 0.2022, 0.04218, 0.2378, 0.04218, 0.07782, 0.2378, 0.04218, 0.2378, 0.04218, 0.2022, 0.07782, 0.2022, 0.1178, 0.2378, 0.08218, 0.2378, 0.08218, 0.2022, 0.1178, 0.2022, 0.2378, 0.1178, 0.2022, 0.1178, 0.2022, 0.08218, 0.2378, 0.08218, 0.1578, 0.2378, 0.1222, 0.2378, 0.1222, 0.2022, 0.1578, 0.2022, 0.2378, 0.1578, 0.2022, 0.1578, 0.2022, 0.1222, 0.2378, 0.1222, 0.1978, 0.2378, 0.1622, 0.2378, 0.1622, 0.2022, 0.1978, 0.2022, 0.2378, 0.1978, 0.2022, 0.1978, 0.2022, 0.1622, 0.2378, 0.1622, 0.2378, 0.2378, 0.2022, 0.2378, 0.2022, 0.2022, 0.2378, 0.2022, 0.2778, 0.03782, 0.2422, 0.03782, 0.2422, 0.002181, 0.2778, 0.002181, 0.03782, 0.2778, 0.002181, 0.2778, 0.002181, 0.2422, 0.03782, 0.2422, 0.2778, 0.07782, 0.2422, 0.07782, 0.2422, 0.04218, 0.2778, 0.04218, 0.07782, 0.2778, 0.04218, 0.2778, 0.04218, 0.2422, 0.07782, 0.2422, 0.1178, 0.2778, 0.08218, 0.2778, 0.08218, 0.2422, 0.1178, 0.2422, 0.2778, 0.1178, 0.2422, 0.1178, 0.2422, 0.08218, 0.2778, 0.08218, 0.2778, 0.1578, 0.2422, 0.1578, 0.2422, 0.1222, 0.2778, 0.1222, 0.1578, 0.2778, 0.1222, 0.2778, 0.1222, 0.2422, 0.1578, 0.2422, 0.2778, 0.1978, 0.2422, 0.1978, 0.2422, 0.1622, 0.2778, 0.1622, 0.1978, 0.2778, 0.1622, 0.2778, 0.1622, 0.2422, 0.1978, 0.2422, 0.2778, 0.2378, 0.2422, 0.2378, 0.2422, 0.2022, 0.2778, 0.2022, 0.2378, 0.2778, 0.2022, 0.2778, 0.2022, 0.2422, 0.2378, 0.2422, 0.2778, 0.2778, 0.2422, 0.2778, 0.2422, 0.2422, 0.2778, 0.2422, 0.3178, 0.03782, 0.2822, 0.03782, 0.2822, 0.002181, 0.3178, 0.002181, 0.03782, 0.3178, 0.002181, 0.3178, 0.002181, 0.2822, 0.03782, 0.2822, 0.3178, 0.07782, 0.2822, 0.07782, 0.2822, 0.04218, 0.3178, 0.04218, 0.07782, 0.3178, 0.04218, 0.3178, 0.04218, 0.2822, 0.07782, 0.2822, 0.3178, 0.1178, 0.2822, 0.1178, 0.2822, 0.08218, 0.3178, 0.08218, 0.1178, 0.3178, 0.08218, 0.3178, 0.08218, 0.2822, 0.1178, 0.2822, 0.1578, 0.3178, 0.1222, 0.3178, 0.1222, 0.2822, 0.1578, 0.2822, 0.3178, 0.1578, 0.2822, 0.1578, 0.2822, 0.1222, 0.3178, 0.1222, 0.3178, 0.1978, 0.2822, 0.1978, 0.2822, 0.1622, 0.3178, 0.1622, 0.1978, 0.3178, 0.1622, 0.3178, 0.1622, 0.2822, 0.1978, 0.2822, 0.2378, 0.3178, 0.2022, 0.3178, 0.2022, 0.2822, 0.2378, 0.2822, 0.3178, 0.2378, 0.2822, 0.2378, 0.2822, 0.2022, 0.3178, 0.2022, 0.2778, 0.3178, 0.2422, 0.3178, 0.2422, 0.2822, 0.2778, 0.2822, 0.3178, 0.2778, 0.2822, 0.2778, 0.2822, 0.2422, 0.3178, 0.2422, 0.3178, 0.3178, 0.2822, 0.3178, 0.2822, 0.2822, 0.3178, 0.2822, 0.3578, 0.03782, 0.3222, 0.03782, 0.3222, 0.002181, 0.3578, 0.002181, 0.03782, 0.3578, 0.002181, 0.3578, 0.002181, 0.3222, 0.03782, 0.3222, 0.3578, 0.07782, 0.3222, 0.07782, 0.3222, 0.04218, 0.3578, 0.04218, 0.07782, 0.3578, 0.04218, 0.3578, 0.04218, 0.3222, 0.07782, 0.3222, 0.3578, 0.1178, 0.3222, 0.1178, 0.3222, 0.08218, 0.3578, 0.08218, 0.1178, 0.3578, 0.08218, 0.3578, 0.08218, 0.3222, 0.1178, 0.3222, 0.3578, 0.1578, 0.3222, 0.1578, 0.3222, 0.1222, 0.3578, 0.1222, 0.1578, 0.3578, 0.1222, 0.3578, 0.1222, 0.3222, 0.1578, 0.3222, 0.1978, 0.3578, 0.1622, 0.3578, 0.1622, 0.3222, 0.1978, 0.3222, 0.3578, 0.1978, 0.3222, 0.1978, 0.3222, 0.1622, 0.3578, 0.1622, 0.3578, 0.2378, 0.3222, 0.2378, 0.3222, 0.2022, 0.3578, 0.2022, 0.2378, 0.3578, 0.2022, 0.3578, 0.2022, 0.3222, 0.2378, 0.3222, 0.3578, 0.2778, 0.3222, 0.2778, 0.3222, 0.2422, 0.3578, 0.2422, 0.2778, 0.3578, 0.2422, 0.3578, 0.2422, 0.3222, 0.2778, 0.3222, 0.3578, 0.3178, 0.3222, 0.3178, 0.3222, 0.2822, 0.3578, 0.2822, 0.3178, 0.3578, 0.2822, 0.3578, 0.2822, 0.3222, 0.3178, 0.3222, 0.3578, 0.3578, 0.3222, 0.3578, 0.3222, 0.3222, 0.3578, 0.3222, 0.3978, 0.03782, 0.3622, 0.03782, 0.3622, 0.002181, 0.3978, 0.002181, 0.03782, 0.3978, 0.002181, 0.3978, 0.002181, 0.3622, 0.03782, 0.3622, 0.3978, 0.07782, 0.3622, 0.07782, 0.3622, 0.04218, 0.3978, 0.04218, 0.07782, 0.3978, 0.04218, 0.3978, 0.04218, 0.3622, 0.07782, 0.3622, 0.1178, 0.3978, 0.08218, 0.3978, 0.08218, 0.3622, 0.1178, 0.3622, 0.3978, 0.1178, 0.3622, 0.1178, 0.3622, 0.08218, 0.3978, 0.08218, 0.1578, 0.3978, 0.1222, 0.3978, 0.1222, 0.3622, 0.1578, 0.3622, 0.3978, 0.1578, 0.3622, 0.1578, 0.3622, 0.1222, 0.3978, 0.1222, 0.3978, 0.1978, 0.3622, 0.1978, 0.3622, 0.1622, 0.3978, 0.1622, 0.1978, 0.3978, 0.1622, 0.3978, 0.1622, 0.3622, 0.1978, 0.3622, 0.3978, 0.2378, 0.3622, 0.2378, 0.3622, 0.2022, 0.3978, 0.2022, 0.2378, 0.3978, 0.2022, 0.3978, 0.2022, 0.3622, 0.2378, 0.3622, 0.2778, 0.3978, 0.2422, 0.3978, 0.2422, 0.3622, 0.2778, 0.3622, 0.3978, 0.2778, 0.3622, 0.2778, 0.3622, 0.2422, 0.3978, 0.2422, 0.3978, 0.3178, 0.3622, 0.3178, 0.3622, 0.2822, 0.3978, 0.2822, 0.3178, 0.3978, 0.2822, 0.3978, 0.2822, 0.3622, 0.3178, 0.3622, 0.3978, 0.3578, 0.3622, 0.3578, 0.3622, 0.3222, 0.3978, 0.3222, 0.3578, 0.3978, 0.3222, 0.3978, 0.3222, 0.3622, 0.3578, 0.3622, 0.3978, 0.3978, 0.3622, 0.3978, 0.3622, 0.3622, 0.3978, 0.3622, 0.03782, 0.4378, 0.002181, 0.4378, 0.002181, 0.4022, 0.03782, 0.4022, 0.4378, 0.03782, 0.4022, 0.03782, 0.4022, 0.002181, 0.4378, 0.002181, 0.4378, 0.07782, 0.4022, 0.07782, 0.4022, 0.04218, 0.4378, 0.04218, 0.07782, 0.4378, 0.04218, 0.4378, 0.04218, 0.4022, 0.07782, 0.4022, 0.1178, 0.4378, 0.08218, 0.4378, 0.08218, 0.4022, 0.1178, 0.4022, 0.4378, 0.1178, 0.4022, 0.1178, 0.4022, 0.08218, 0.4378, 0.08218, 0.4378, 0.1578, 0.4022, 0.1578, 0.4022, 0.1222, 0.4378, 0.1222, 0.1578, 0.4378, 0.1222, 0.4378, 0.1222, 0.4022, 0.1578, 0.4022, 0.1978, 0.4378, 0.1622, 0.4378, 0.1622, 0.4022, 0.1978, 0.4022, 0.4378, 0.1978, 0.4022, 0.1978, 0.4022, 0.1622, 0.4378, 0.1622, 0.4378, 0.2378, 0.4022, 0.2378, 0.4022, 0.2022, 0.4378, 0.2022, 0.2378, 0.4378, 0.2022, 0.4378, 0.2022, 0.4022, 0.2378, 0.4022, 0.2778, 0.4378, 0.2422, 0.4378, 0.2422, 0.4022, 0.2778, 0.4022, 0.4378, 0.2778, 0.4022, 0.2778, 0.4022, 0.2422, 0.4378, 0.2422, 0.3178, 0.4378, 0.2822, 0.4378, 0.2822, 0.4022, 0.3178, 0.4022, 0.4378, 0.3178, 0.4022, 0.3178, 0.4022, 0.2822, 0.4378, 0.2822, 0.4378, 0.3578, 0.4022, 0.3578, 0.4022, 0.3222, 0.4378, 0.3222, 0.3578, 0.4378, 0.3222, 0.4378, 0.3222, 0.4022, 0.3578, 0.4022, 0.4378, 0.3978, 0.4022, 0.3978, 0.4022, 0.3622, 0.4378, 0.3622, 0.3978, 0.4378, 0.3622, 0.4378, 0.3622, 0.4022, 0.3978, 0.4022, 0.4378, 0.4378, 0.4022, 0.4378, 0.4022, 0.4022, 0.4378, 0.4022, 0.03782, 0.4778, 0.002181, 0.4778, 0.002181, 0.4422, 0.03782, 0.4422, 0.4778, 0.03782, 0.4422, 0.03782, 0.4422, 0.002181, 0.4778, 0.002181, 0.07782, 0.4778, 0.04218, 0.4778, 0.04218, 0.4422, 0.07782, 0.4422, 0.4778, 0.07782, 0.4422, 0.07782, 0.4422, 0.04218, 0.4778, 0.04218, 0.1178, 0.4778, 0.08218, 0.4778, 0.08218, 0.4422, 0.1178, 0.4422, 0.4778, 0.1178, 0.4422, 0.1178, 0.4422, 0.08218, 0.4778, 0.08218, 0.4778, 0.1578, 0.4422, 0.1578, 0.4422, 0.1222, 0.4778, 0.1222, 0.1578, 0.4778, 0.1222, 0.4778, 0.1222, 0.4422, 0.1578, 0.4422, 0.4778, 0.1978, 0.4422, 0.1978, 0.4422, 0.1622, 0.4778, 0.1622, 0.1978, 0.4778, 0.1622, 0.4778, 0.1622, 0.4422, 0.1978, 0.4422, 0.4778, 0.2378, 0.4422, 0.2378, 0.4422, 0.2022, 0.4778, 0.2022, 0.2378, 0.4778, 0.2022, 0.4778, 0.2022, 0.4422, 0.2378, 0.4422, 0.4778, 0.2778, 0.4422, 0.2778, 0.4422, 0.2422, 0.4778, 0.2422, 0.2778, 0.4778, 0.2422, 0.4778, 0.2422, 0.4422, 0.2778, 0.4422, 0.3178, 0.4778, 0.2822, 0.4778, 0.2822, 0.4422, 0.3178, 0.4422, 0.4778, 0.3178, 0.4422, 0.3178, 0.4422, 0.2822, 0.4778, 0.2822, 0.4778, 0.3578, 0.4422, 0.3578, 0.4422, 0.3222, 0.4778, 0.3222, 0.3578, 0.4778, 0.3222, 0.4778, 0.3222, 0.4422, 0.3578, 0.4422, 0.4778, 0.3978, 0.4422, 0.3978, 0.4422, 0.3622, 0.4778, 0.3622, 0.3978, 0.4778, 0.3622, 0.4778, 0.3622, 0.4422, 0.3978, 0.4422, 0.4778, 0.4378, 0.4422, 0.4378, 0.4422, 0.4022, 0.4778, 0.4022, 0.4378, 0.4778, 0.4022, 0.4778, 0.4022, 0.4422, 0.4378, 0.4422, 0.4778, 0.4778, 0.4422, 0.4778, 0.4422, 0.4422, 0.4778, 0.4422, 0.03782, 0.5178, 0.002181, 0.5178, 0.002181, 0.4822, 0.03782, 0.4822, 0.5178, 0.03782, 0.4822, 0.03782, 0.4822, 0.002181, 0.5178, 0.002181, 0.5178, 0.07782, 0.4822, 0.07782, 0.4822, 0.04218, 0.5178, 0.04218, 0.07782, 0.5178, 0.04218, 0.5178, 0.04218, 0.4822, 0.07782, 0.4822, 0.5178, 0.1178, 0.4822, 0.1178, 0.4822, 0.08218, 0.5178, 0.08218, 0.1178, 0.5178, 0.08218, 0.5178, 0.08218, 0.4822, 0.1178, 0.4822, 0.5178, 0.1578, 0.4822, 0.1578, 0.4822, 0.1222, 0.5178, 0.1222, 0.1578, 0.5178, 0.1222, 0.5178, 0.1222, 0.4822, 0.1578, 0.4822, 0.1978, 0.5178, 0.1622, 0.5178, 0.1622, 0.4822, 0.1978, 0.4822, 0.5178, 0.1978, 0.4822, 0.1978, 0.4822, 0.1622, 0.5178, 0.1622, 0.5178, 0.2378, 0.4822, 0.2378, 0.4822, 0.2022, 0.5178, 0.2022, 0.2378, 0.5178, 0.2022, 0.5178, 0.2022, 0.4822, 0.2378, 0.4822, 0.5178, 0.2778, 0.4822, 0.2778, 0.4822, 0.2422, 0.5178, 0.2422, 0.2778, 0.5178, 0.2422, 0.5178, 0.2422, 0.4822, 0.2778, 0.4822, 0.3178, 0.5178, 0.2822, 0.5178, 0.2822, 0.4822, 0.3178, 0.4822, 0.5178, 0.3178, 0.4822, 0.3178, 0.4822, 0.2822, 0.5178, 0.2822, 0.3578, 0.5178, 0.3222, 0.5178, 0.3222, 0.4822, 0.3578, 0.4822, 0.5178, 0.3578, 0.4822, 0.3578, 0.4822, 0.3222, 0.5178, 0.3222, 0.5178, 0.3978, 0.4822, 0.3978, 0.4822, 0.3622, 0.5178, 0.3622, 0.3978, 0.5178, 0.3622, 0.5178, 0.3622, 0.4822, 0.3978, 0.4822, 0.5178, 0.4378, 0.4822, 0.4378, 0.4822, 0.4022, 0.5178, 0.4022, 0.4378, 0.5178, 0.4022, 0.5178, 0.4022, 0.4822, 0.4378, 0.4822, 0.4778, 0.5178, 0.4422, 0.5178, 0.4422, 0.4822, 0.4778, 0.4822, 0.5178, 0.4778, 0.4822, 0.4778, 0.4822, 0.4422, 0.5178, 0.4422, 0.5178, 0.5178, 0.4822, 0.5178, 0.4822, 0.4822, 0.5178, 0.4822, 0.5578, 0.03782, 0.5222, 0.03782, 0.5222, 0.002181, 0.5578, 0.002181, 0.03782, 0.5578, 0.002181, 0.5578, 0.002181, 0.5222, 0.03782, 0.5222, 0.07782, 0.5578, 0.04218, 0.5578, 0.04218, 0.5222, 0.07782, 0.5222, 0.5578, 0.07782, 0.5222, 0.07782, 0.5222, 0.04218, 0.5578, 0.04218, 0.5578, 0.1178, 0.5222, 0.1178, 0.5222, 0.08218, 0.5578, 0.08218, 0.1178, 0.5578, 0.08218, 0.5578, 0.08218, 0.5222, 0.1178, 0.5222, 0.5578, 0.1578, 0.5222, 0.1578, 0.5222, 0.1222, 0.5578, 0.1222, 0.1578, 0.5578, 0.1222, 0.5578, 0.1222, 0.5222, 0.1578, 0.5222, 0.5578, 0.1978, 0.5222, 0.1978, 0.5222, 0.1622, 0.5578, 0.1622, 0.1978, 0.5578, 0.1622, 0.5578, 0.1622, 0.5222, 0.1978, 0.5222, 0.2378, 0.5578, 0.2022, 0.5578, 0.2022, 0.5222, 0.2378, 0.5222, 0.5578, 0.2378, 0.5222, 0.2378, 0.5222, 0.2022, 0.5578, 0.2022, 0.2778, 0.5578, 0.2422, 0.5578, 0.2422, 0.5222, 0.2778, 0.5222, 0.5578, 0.2778, 0.5222, 0.2778, 0.5222, 0.2422, 0.5578, 0.2422, 0.5578, 0.3178, 0.5222, 0.3178, 0.5222, 0.2822, 0.5578, 0.2822, 0.3178, 0.5578, 0.2822, 0.5578, 0.2822, 0.5222, 0.3178, 0.5222, 0.5578, 0.3578, 0.5222, 0.3578, 0.5222, 0.3222, 0.5578, 0.3222, 0.3578, 0.5578, 0.3222, 0.5578, 0.3222, 0.5222, 0.3578, 0.5222, 0.3978, 0.5578, 0.3622, 0.5578, 0.3622, 0.5222, 0.3978, 0.5222, 0.5578, 0.3978, 0.5222, 0.3978, 0.5222, 0.3622, 0.5578, 0.3622, 0.4378, 0.5578, 0.4022, 0.5578, 0.4022, 0.5222, 0.4378, 0.5222, 0.5578, 0.4378, 0.5222, 0.4378, 0.5222, 0.4022, 0.5578, 0.4022, 0.4778, 0.5578, 0.4422, 0.5578, 0.4422, 0.5222, 0.4778, 0.5222, 0.5578, 0.4778, 0.5222, 0.4778, 0.5222, 0.4422, 0.5578, 0.4422, 0.5178, 0.5578, 0.4822, 0.5578, 0.4822, 0.5222, 0.5178, 0.5222, 0.5578, 0.5178, 0.5222, 0.5178, 0.5222, 0.4822, 0.5578, 0.4822, 0.5578, 0.5578, 0.5222, 0.5578, 0.5222, 0.5222, 0.5578, 0.5222, 0.5978, 0.03782, 0.5622, 0.03782, 0.5622, 0.002181, 0.5978, 0.002181, 0.03782, 0.5978, 0.002181, 0.5978, 0.002181, 0.5622, 0.03782, 0.5622, 0.07782, 0.5978, 0.04218, 0.5978, 0.04218, 0.5622, 0.07782, 0.5622, 0.5978, 0.07782, 0.5622, 0.07782, 0.5622, 0.04218, 0.5978, 0.04218, 0.1178, 0.5978, 0.08218, 0.5978, 0.08218, 0.5622, 0.1178, 0.5622, 0.5978, 0.1178, 0.5622, 0.1178, 0.5622, 0.08218, 0.5978, 0.08218, 0.1578, 0.5978, 0.1222, 0.5978, 0.1222, 0.5622, 0.1578, 0.5622, 0.5978, 0.1578, 0.5622, 0.1578, 0.5622, 0.1222, 0.5978, 0.1222, 0.1978, 0.5978, 0.1622, 0.5978, 0.1622, 0.5622, 0.1978, 0.5622, 0.5978, 0.1978, 0.5622, 0.1978, 0.5622, 0.1622, 0.5978, 0.1622, 0.5978, 0.2378, 0.5622, 0.2378, 0.5622, 0.2022, 0.5978, 0.2022, 0.2378, 0.5978, 0.2022, 0.5978, 0.2022, 0.5622, 0.2378, 0.5622, 0.5978, 0.2778, 0.5622, 0.2778, 0.5622, 0.2422, 0.5978, 0.2422, 0.2778, 0.5978, 0.2422, 0.5978, 0.2422, 0.5622, 0.2778, 0.5622, 0.5978, 0.3178, 0.5622, 0.3178, 0.5622, 0.2822, 0.5978, 0.2822, 0.3178, 0.5978, 0.2822, 0.5978, 0.2822, 0.5622, 0.3178, 0.5622, 0.5978, 0.3578, 0.5622, 0.3578, 0.5622, 0.3222, 0.5978, 0.3222, 0.3578, 0.5978, 0.3222, 0.5978, 0.3222, 0.5622, 0.3578, 0.5622, 0.3978, 0.5978, 0.3622, 0.5978, 0.3622, 0.5622, 0.3978, 0.5622, 0.5978, 0.3978, 0.5622, 0.3978, 0.5622, 0.3622, 0.5978, 0.3622, 0.4378, 0.5978, 0.4022, 0.5978, 0.4022, 0.5622, 0.4378, 0.5622, 0.5978, 0.4378, 0.5622, 0.4378, 0.5622, 0.4022, 0.5978, 0.4022, 0.4778, 0.5978, 0.4422, 0.5978, 0.4422, 0.5622, 0.4778, 0.5622, 0.5978, 0.4778, 0.5622, 0.4778, 0.5622, 0.4422, 0.5978, 0.4422, 0.5178, 0.5978, 0.4822, 0.5978, 0.4822, 0.5622, 0.5178, 0.5622, 0.5978, 0.5178, 0.5622, 0.5178, 0.5622, 0.4822, 0.5978, 0.4822, 0.5578, 0.5978, 0.5222, 0.5978, 0.5222, 0.5622, 0.5578, 0.5622, 0.5978, 0.5578, 0.5622, 0.5578, 0.5622, 0.5222, 0.5978, 0.5222, 0.5978, 0.5978, 0.5622, 0.5978, 0.5622, 0.5622, 0.5978, 0.5622, 0.6378, 0.03782, 0.6022, 0.03782, 0.6022, 0.002181, 0.6378, 0.002181, 0.03782, 0.6378, 0.002181, 0.6378, 0.002181, 0.6022, 0.03782, 0.6022, 0.6378, 0.07782, 0.6022, 0.07782, 0.6022, 0.04218, 0.6378, 0.04218, 0.07782, 0.6378, 0.04218, 0.6378, 0.04218, 0.6022, 0.07782, 0.6022, 0.1178, 0.6378, 0.08218, 0.6378, 0.08218, 0.6022, 0.1178, 0.6022, 0.6378, 0.1178, 0.6022, 0.1178, 0.6022, 0.08218, 0.6378, 0.08218, 0.1578, 0.6378, 0.1222, 0.6378, 0.1222, 0.6022, 0.1578, 0.6022, 0.6378, 0.1578, 0.6022, 0.1578, 0.6022, 0.1222, 0.6378, 0.1222, 0.1978, 0.6378, 0.1622, 0.6378, 0.1622, 0.6022, 0.1978, 0.6022, 0.6378, 0.1978, 0.6022, 0.1978, 0.6022, 0.1622, 0.6378, 0.1622, 0.6378, 0.2378, 0.6022, 0.2378, 0.6022, 0.2022, 0.6378, 0.2022, 0.2378, 0.6378, 0.2022, 0.6378, 0.2022, 0.6022, 0.2378, 0.6022, 0.2778, 0.6378, 0.2422, 0.6378, 0.2422, 0.6022, 0.2778, 0.6022, 0.6378, 0.2778, 0.6022, 0.2778, 0.6022, 0.2422, 0.6378, 0.2422, 0.3178, 0.6378, 0.2822, 0.6378, 0.2822, 0.6022, 0.3178, 0.6022, 0.6378, 0.3178, 0.6022, 0.3178, 0.6022, 0.2822, 0.6378, 0.2822, 0.3578, 0.6378, 0.3222, 0.6378, 0.3222, 0.6022, 0.3578, 0.6022, 0.6378, 0.3578, 0.6022, 0.3578, 0.6022, 0.3222, 0.6378, 0.3222, 0.3978, 0.6378, 0.3622, 0.6378, 0.3622, 0.6022, 0.3978, 0.6022, 0.6378, 0.3978, 0.6022, 0.3978, 0.6022, 0.3622, 0.6378, 0.3622, 0.4378, 0.6378, 0.4022, 0.6378, 0.4022, 0.6022, 0.4378, 0.6022, 0.6378, 0.4378, 0.6022, 0.4378, 0.6022, 0.4022, 0.6378, 0.4022, 0.6378, 0.4778, 0.6022, 0.4778, 0.6022, 0.4422, 0.6378, 0.4422, 0.4778, 0.6378, 0.4422, 0.6378, 0.4422, 0.6022, 0.4778, 0.6022, 0.5178, 0.6378, 0.4822, 0.6378, 0.4822, 0.6022, 0.5178, 0.6022, 0.6378, 0.5178, 0.6022, 0.5178, 0.6022, 0.4822, 0.6378, 0.4822, 0.6378, 0.5578, 0.6022, 0.5578, 0.6022, 0.5222, 0.6378, 0.5222, 0.5578, 0.6378, 0.5222, 0.6378, 0.5222, 0.6022, 0.5578, 0.6022, 0.6378, 0.5978, 0.6022, 0.5978, 0.6022, 0.5622, 0.6378, 0.5622, 0.5978, 0.6378, 0.5622, 0.6378, 0.5622, 0.6022, 0.5978, 0.6022, 0.6378, 0.6378, 0.6022, 0.6378, 0.6022, 0.6022, 0.6378, 0.6022, 0.6778, 0.03782, 0.6422, 0.03782, 0.6422, 0.002181, 0.6778, 0.002181, 0.03782, 0.6778, 0.002181, 0.6778, 0.002181, 0.6422, 0.03782, 0.6422, 0.07782, 0.6778, 0.04218, 0.6778, 0.04218, 0.6422, 0.07782, 0.6422, 0.6778, 0.07782, 0.6422, 0.07782, 0.6422, 0.04218, 0.6778, 0.04218, 0.1178, 0.6778, 0.08218, 0.6778, 0.08218, 0.6422, 0.1178, 0.6422, 0.6778, 0.1178, 0.6422, 0.1178, 0.6422, 0.08218, 0.6778, 0.08218, 0.1578, 0.6778, 0.1222, 0.6778, 0.1222, 0.6422, 0.1578, 0.6422, 0.6778, 0.1578, 0.6422, 0.1578, 0.6422, 0.1222, 0.6778, 0.1222, 0.1978, 0.6778, 0.1622, 0.6778, 0.1622, 0.6422, 0.1978, 0.6422, 0.6778, 0.1978, 0.6422, 0.1978, 0.6422, 0.1622, 0.6778, 0.1622, 0.6778, 0.2378, 0.6422, 0.2378, 0.6422, 0.2022, 0.6778, 0.2022, 0.2378, 0.6778, 0.2022, 0.6778, 0.2022, 0.6422, 0.2378, 0.6422, 0.2778, 0.6778, 0.2422, 0.6778, 0.2422, 0.6422, 0.2778, 0.6422, 0.6778, 0.2778, 0.6422, 0.2778, 0.6422, 0.2422, 0.6778, 0.2422, 0.3178, 0.6778, 0.2822, 0.6778, 0.2822, 0.6422, 0.3178, 0.6422, 0.6778, 0.3178, 0.6422, 0.3178, 0.6422, 0.2822, 0.6778, 0.2822, 0.6778, 0.3578, 0.6422, 0.3578, 0.6422, 0.3222, 0.6778, 0.3222, 0.3578, 0.6778, 0.3222, 0.6778, 0.3222, 0.6422, 0.3578, 0.6422, 0.6778, 0.3978, 0.6422, 0.3978, 0.6422, 0.3622, 0.6778, 0.3622, 0.3978, 0.6778, 0.3622, 0.6778, 0.3622, 0.6422, 0.3978, 0.6422, 0.4378, 0.6778, 0.4022, 0.6778, 0.4022, 0.6422, 0.4378, 0.6422, 0.6778, 0.4378, 0.6422, 0.4378, 0.6422, 0.4022, 0.6778, 0.4022, 0.6778, 0.4778, 0.6422, 0.4778, 0.6422, 0.4422, 0.6778, 0.4422, 0.4778, 0.6778, 0.4422, 0.6778, 0.4422, 0.6422, 0.4778, 0.6422, 0.5178, 0.6778, 0.4822, 0.6778, 0.4822, 0.6422, 0.5178, 0.6422, 0.6778, 0.5178, 0.6422, 0.5178, 0.6422, 0.4822, 0.6778, 0.4822, 0.5578, 0.6778, 0.5222, 0.6778, 0.5222, 0.6422, 0.5578, 0.6422, 0.6778, 0.5578, 0.6422, 0.5578, 0.6422, 0.5222, 0.6778, 0.5222, 0.5978, 0.6778, 0.5622, 0.6778, 0.5622, 0.6422, 0.5978, 0.6422, 0.6778, 0.5978, 0.6422, 0.5978, 0.6422, 0.5622, 0.6778, 0.5622, 0.6778, 0.6378, 0.6422, 0.6378, 0.6422, 0.6022, 0.6778, 0.6022, 0.6378, 0.6778, 0.6022, 0.6778, 0.6022, 0.6422, 0.6378, 0.6422, 0.6778, 0.6778, 0.6422, 0.6778, 0.6422, 0.6422, 0.6778, 0.6422, 0.03782, 0.7178, 0.002181, 0.7178, 0.002181, 0.6822, 0.03782, 0.6822, 0.7178, 0.03782, 0.6822, 0.03782, 0.6822, 0.002181, 0.7178, 0.002181, 0.7178, 0.07782, 0.6822, 0.07782, 0.6822, 0.04218, 0.7178, 0.04218, 0.07782, 0.7178, 0.04218, 0.7178, 0.04218, 0.6822, 0.07782, 0.6822, 0.1178, 0.7178, 0.08218, 0.7178, 0.08218, 0.6822, 0.1178, 0.6822, 0.7178, 0.1178, 0.6822, 0.1178, 0.6822, 0.08218, 0.7178, 0.08218, 0.7178, 0.1578, 0.6822, 0.1578, 0.6822, 0.1222, 0.7178, 0.1222, 0.1578, 0.7178, 0.1222, 0.7178, 0.1222, 0.6822, 0.1578, 0.6822, 0.1978, 0.7178, 0.1622, 0.7178, 0.1622, 0.6822, 0.1978, 0.6822, 0.7178, 0.1978, 0.6822, 0.1978, 0.6822, 0.1622, 0.7178, 0.1622, 0.2378, 0.7178, 0.2022, 0.7178, 0.2022, 0.6822, 0.2378, 0.6822, 0.7178, 0.2378, 0.6822, 0.2378, 0.6822, 0.2022, 0.7178, 0.2022, 0.2778, 0.7178, 0.2422, 0.7178, 0.2422, 0.6822, 0.2778, 0.6822, 0.7178, 0.2778, 0.6822, 0.2778, 0.6822, 0.2422, 0.7178, 0.2422, 0.7178, 0.3178, 0.6822, 0.3178, 0.6822, 0.2822, 0.7178, 0.2822, 0.3178, 0.7178, 0.2822, 0.7178, 0.2822, 0.6822, 0.3178, 0.6822, 0.7178, 0.3578, 0.6822, 0.3578, 0.6822, 0.3222, 0.7178, 0.3222, 0.3578, 0.7178, 0.3222, 0.7178, 0.3222, 0.6822, 0.3578, 0.6822, 0.3978, 0.7178, 0.3622, 0.7178, 0.3622, 0.6822, 0.3978, 0.6822, 0.7178, 0.3978, 0.6822, 0.3978, 0.6822, 0.3622, 0.7178, 0.3622, 0.7178, 0.4378, 0.6822, 0.4378, 0.6822, 0.4022, 0.7178, 0.4022, 0.4378, 0.7178, 0.4022, 0.7178, 0.4022, 0.6822, 0.4378, 0.6822, 0.7178, 0.4778, 0.6822, 0.4778, 0.6822, 0.4422, 0.7178, 0.4422, 0.4778, 0.7178, 0.4422, 0.7178, 0.4422, 0.6822, 0.4778, 0.6822, 0.7178, 0.5178, 0.6822, 0.5178, 0.6822, 0.4822, 0.7178, 0.4822, 0.5178, 0.7178, 0.4822, 0.7178, 0.4822, 0.6822, 0.5178, 0.6822, 0.5578, 0.7178, 0.5222, 0.7178, 0.5222, 0.6822, 0.5578, 0.6822, 0.7178, 0.5578, 0.6822, 0.5578, 0.6822, 0.5222, 0.7178, 0.5222, 0.5978, 0.7178, 0.5622, 0.7178, 0.5622, 0.6822, 0.5978, 0.6822, 0.7178, 0.5978, 0.6822, 0.5978, 0.6822, 0.5622, 0.7178, 0.5622, 0.6378, 0.7178, 0.6022, 0.7178, 0.6022, 0.6822, 0.6378, 0.6822, 0.7178, 0.6378, 0.6822, 0.6378, 0.6822, 0.6022, 0.7178, 0.6022, 0.6778, 0.7178, 0.6422, 0.7178, 0.6422, 0.6822, 0.6778, 0.6822, 0.7178, 0.6778, 0.6822, 0.6778, 0.6822, 0.6422, 0.7178, 0.6422, 0.7178, 0.7178, 0.6822, 0.7178, 0.6822, 0.6822, 0.7178, 0.6822, 0.7578, 0.03782, 0.7222, 0.03782, 0.7222, 0.002181, 0.7578, 0.002181, 0.03782, 0.7578, 0.002181, 0.7578, 0.002181, 0.7222, 0.03782, 0.7222, 0.7578, 0.07782, 0.7222, 0.07782, 0.7222, 0.04218, 0.7578, 0.04218, 0.07782, 0.7578, 0.04218, 0.7578, 0.04218, 0.7222, 0.07782, 0.7222, 0.1178, 0.7578, 0.08218, 0.7578, 0.08218, 0.7222, 0.1178, 0.7222, 0.7578, 0.1178, 0.7222, 0.1178, 0.7222, 0.08218, 0.7578, 0.08218, 0.7578, 0.1578, 0.7222, 0.1578, 0.7222, 0.1222, 0.7578, 0.1222, 0.1578, 0.7578, 0.1222, 0.7578, 0.1222, 0.7222, 0.1578, 0.7222, 0.1978, 0.7578, 0.1622, 0.7578, 0.1622, 0.7222, 0.1978, 0.7222, 0.7578, 0.1978, 0.7222, 0.1978, 0.7222, 0.1622, 0.7578, 0.1622, 0.2378, 0.7578, 0.2022, 0.7578, 0.2022, 0.7222, 0.2378, 0.7222, 0.7578, 0.2378, 0.7222, 0.2378, 0.7222, 0.2022, 0.7578, 0.2022, 0.2778, 0.7578, 0.2422, 0.7578, 0.2422, 0.7222, 0.2778, 0.7222, 0.7578, 0.2778, 0.7222, 0.2778, 0.7222, 0.2422, 0.7578, 0.2422, 0.3178, 0.7578, 0.2822, 0.7578, 0.2822, 0.7222, 0.3178, 0.7222, 0.7578, 0.3178, 0.7222, 0.3178, 0.7222, 0.2822, 0.7578, 0.2822, 0.3578, 0.7578, 0.3222, 0.7578, 0.3222, 0.7222, 0.3578, 0.7222, 0.7578, 0.3578, 0.7222, 0.3578, 0.7222, 0.3222, 0.7578, 0.3222, 0.3978, 0.7578, 0.3622, 0.7578, 0.3622, 0.7222, 0.3978, 0.7222, 0.7578, 0.3978, 0.7222, 0.3978, 0.7222, 0.3622, 0.7578, 0.3622, 0.7578, 0.4378, 0.7222, 0.4378, 0.7222, 0.4022, 0.7578, 0.4022, 0.4378, 0.7578, 0.4022, 0.7578, 0.4022, 0.7222, 0.4378, 0.7222, 0.4778, 0.7578, 0.4422, 0.7578, 0.4422, 0.7222, 0.4778, 0.7222, 0.7578, 0.4778, 0.7222, 0.4778, 0.7222, 0.4422, 0.7578, 0.4422, 0.7578, 0.5178, 0.7222, 0.5178, 0.7222, 0.4822, 0.7578, 0.4822, 0.5178, 0.7578, 0.4822, 0.7578, 0.4822, 0.7222, 0.5178, 0.7222, 0.5578, 0.7578, 0.5222, 0.7578, 0.5222, 0.7222, 0.5578, 0.7222, 0.7578, 0.5578, 0.7222, 0.5578, 0.7222, 0.5222, 0.7578, 0.5222, 0.7578, 0.5978, 0.7222, 0.5978, 0.7222, 0.5622, 0.7578, 0.5622, 0.5978, 0.7578, 0.5622, 0.7578, 0.5622, 0.7222, 0.5978, 0.7222, 0.7578, 0.6378, 0.7222, 0.6378, 0.7222, 0.6022, 0.7578, 0.6022, 0.6378, 0.7578, 0.6022, 0.7578, 0.6022, 0.7222, 0.6378, 0.7222, 0.7578, 0.6778, 0.7222, 0.6778, 0.7222, 0.6422, 0.7578, 0.6422, 0.6778, 0.7578, 0.6422, 0.7578, 0.6422, 0.7222, 0.6778, 0.7222, 0.7178, 0.7578, 0.6822, 0.7578, 0.6822, 0.7222, 0.7178, 0.7222, 0.7578, 0.7178, 0.7222, 0.7178, 0.7222, 0.6822, 0.7578, 0.6822, 0.7578, 0.7578, 0.7222, 0.7578, 0.7222, 0.7222, 0.7578, 0.7222, 0.7978, 0.03782, 0.7622, 0.03782, 0.7622, 0.002181, 0.7978, 0.002181, 0.03782, 0.7978, 0.002181, 0.7978, 0.002181, 0.7622, 0.03782, 0.7622, 0.07782, 0.7978, 0.04218, 0.7978, 0.04218, 0.7622, 0.07782, 0.7622, 0.7978, 0.07782, 0.7622, 0.07782, 0.7622, 0.04218, 0.7978, 0.04218, 0.7978, 0.1178, 0.7622, 0.1178, 0.7622, 0.08218, 0.7978, 0.08218, 0.1178, 0.7978, 0.08218, 0.7978, 0.08218, 0.7622, 0.1178, 0.7622, 0.1578, 0.7978, 0.1222, 0.7978, 0.1222, 0.7622, 0.1578, 0.7622, 0.7978, 0.1578, 0.7622, 0.1578, 0.7622, 0.1222, 0.7978, 0.1222, 0.7978, 0.1978, 0.7622, 0.1978, 0.7622, 0.1622, 0.7978, 0.1622, 0.1978, 0.7978, 0.1622, 0.7978, 0.1622, 0.7622, 0.1978, 0.7622, 0.2378, 0.7978, 0.2022, 0.7978, 0.2022, 0.7622, 0.2378, 0.7622, 0.7978, 0.2378, 0.7622, 0.2378, 0.7622, 0.2022, 0.7978, 0.2022, 0.7978, 0.2778, 0.7622, 0.2778, 0.7622, 0.2422, 0.7978, 0.2422, 0.2778, 0.7978, 0.2422, 0.7978, 0.2422, 0.7622, 0.2778, 0.7622, 0.7978, 0.3178, 0.7622, 0.3178, 0.7622, 0.2822, 0.7978, 0.2822, 0.3178, 0.7978, 0.2822, 0.7978, 0.2822, 0.7622, 0.3178, 0.7622, 0.3578, 0.7978, 0.3222, 0.7978, 0.3222, 0.7622, 0.3578, 0.7622, 0.7978, 0.3578, 0.7622, 0.3578, 0.7622, 0.3222, 0.7978, 0.3222, 0.7978, 0.3978, 0.7622, 0.3978, 0.7622, 0.3622, 0.7978, 0.3622, 0.3978, 0.7978, 0.3622, 0.7978, 0.3622, 0.7622, 0.3978, 0.7622, 0.7978, 0.4378, 0.7622, 0.4378, 0.7622, 0.4022, 0.7978, 0.4022, 0.4378, 0.7978, 0.4022, 0.7978, 0.4022, 0.7622, 0.4378, 0.7622, 0.4778, 0.7978, 0.4422, 0.7978, 0.4422, 0.7622, 0.4778, 0.7622, 0.7978, 0.4778, 0.7622, 0.4778, 0.7622, 0.4422, 0.7978, 0.4422, 0.5178, 0.7978, 0.4822, 0.7978, 0.4822, 0.7622, 0.5178, 0.7622, 0.7978, 0.5178, 0.7622, 0.5178, 0.7622, 0.4822, 0.7978, 0.4822, 0.5578, 0.7978, 0.5222, 0.7978, 0.5222, 0.7622, 0.5578, 0.7622, 0.7978, 0.5578, 0.7622, 0.5578, 0.7622, 0.5222, 0.7978, 0.5222, 0.7978, 0.5978, 0.7622, 0.5978, 0.7622, 0.5622, 0.7978, 0.5622, 0.5978, 0.7978, 0.5622, 0.7978, 0.5622, 0.7622, 0.5978, 0.7622, 0.7978, 0.6378, 0.7622, 0.6378, 0.7622, 0.6022, 0.7978, 0.6022, 0.6378, 0.7978, 0.6022, 0.7978, 0.6022, 0.7622, 0.6378, 0.7622, 0.7978, 0.6778, 0.7622, 0.6778, 0.7622, 0.6422, 0.7978, 0.6422, 0.6778, 0.7978, 0.6422, 0.7978, 0.6422, 0.7622, 0.6778, 0.7622, 0.7178, 0.7978, 0.6822, 0.7978, 0.6822, 0.7622, 0.7178, 0.7622, 0.7978, 0.7178, 0.7622, 0.7178, 0.7622, 0.6822, 0.7978, 0.6822, 0.7978, 0.7578, 0.7622, 0.7578, 0.7622, 0.7222, 0.7978, 0.7222, 0.7578, 0.7978, 0.7222, 0.7978, 0.7222, 0.7622, 0.7578, 0.7622, 0.7978, 0.7978, 0.7622, 0.7978, 0.7622, 0.7622, 0.7978, 0.7622, 0.03782, 0.8378, 0.002181, 0.8378, 0.002181, 0.8022, 0.03782, 0.8022, 0.8378, 0.03782, 0.8022, 0.03782, 0.8022, 0.002181, 0.8378, 0.002181, 0.8378, 0.07782, 0.8022, 0.07782, 0.8022, 0.04218, 0.8378, 0.04218, 0.07782, 0.8378, 0.04218, 0.8378, 0.04218, 0.8022, 0.07782, 0.8022, 0.1178, 0.8378, 0.08218, 0.8378, 0.08218, 0.8022, 0.1178, 0.8022, 0.8378, 0.1178, 0.8022, 0.1178, 0.8022, 0.08218, 0.8378, 0.08218, 0.1578, 0.8378, 0.1222, 0.8378, 0.1222, 0.8022, 0.1578, 0.8022, 0.8378, 0.1578, 0.8022, 0.1578, 0.8022, 0.1222, 0.8378, 0.1222, 0.1978, 0.8378, 0.1622, 0.8378, 0.1622, 0.8022, 0.1978, 0.8022, 0.8378, 0.1978, 0.8022, 0.1978, 0.8022, 0.1622, 0.8378, 0.1622, 0.8378, 0.2378, 0.8022, 0.2378, 0.8022, 0.2022, 0.8378, 0.2022, 0.2378, 0.8378, 0.2022, 0.8378, 0.2022, 0.8022, 0.2378, 0.8022, 0.8378, 0.2778, 0.8022, 0.2778, 0.8022, 0.2422, 0.8378, 0.2422, 0.2778, 0.8378, 0.2422, 0.8378, 0.2422, 0.8022, 0.2778, 0.8022, 0.3178, 0.8378, 0.2822, 0.8378, 0.2822, 0.8022, 0.3178, 0.8022, 0.8378, 0.3178, 0.8022, 0.3178, 0.8022, 0.2822, 0.8378, 0.2822, 0.8378, 0.3578, 0.8022, 0.3578, 0.8022, 0.3222, 0.8378, 0.3222, 0.3578, 0.8378, 0.3222, 0.8378, 0.3222, 0.8022, 0.3578, 0.8022, 0.8378, 0.3978, 0.8022, 0.3978, 0.8022, 0.3622, 0.8378, 0.3622, 0.3978, 0.8378, 0.3622, 0.8378, 0.3622, 0.8022, 0.3978, 0.8022, 0.4378, 0.8378, 0.4022, 0.8378, 0.4022, 0.8022, 0.4378, 0.8022, 0.8378, 0.4378, 0.8022, 0.4378, 0.8022, 0.4022, 0.8378, 0.4022, 0.8378, 0.4778, 0.8022, 0.4778, 0.8022, 0.4422, 0.8378, 0.4422, 0.4778, 0.8378, 0.4422, 0.8378, 0.4422, 0.8022, 0.4778, 0.8022, 0.8378, 0.5178, 0.8022, 0.5178, 0.8022, 0.4822, 0.8378, 0.4822, 0.5178, 0.8378, 0.4822, 0.8378, 0.4822, 0.8022, 0.5178, 0.8022, 0.8378, 0.5578, 0.8022, 0.5578, 0.8022, 0.5222, 0.8378, 0.5222, 0.5578, 0.8378, 0.5222, 0.8378, 0.5222, 0.8022, 0.5578, 0.8022, 0.5978, 0.8378, 0.5622, 0.8378, 0.5622, 0.8022, 0.5978, 0.8022, 0.8378, 0.5978, 0.8022, 0.5978, 0.8022, 0.5622, 0.8378, 0.5622, 0.8378, 0.6378, 0.8022, 0.6378, 0.8022, 0.6022, 0.8378, 0.6022, 0.6378, 0.8378, 0.6022, 0.8378, 0.6022, 0.8022, 0.6378, 0.8022, 0.6778, 0.8378, 0.6422, 0.8378, 0.6422, 0.8022, 0.6778, 0.8022, 0.8378, 0.6778, 0.8022, 0.6778, 0.8022, 0.6422, 0.8378, 0.6422, 0.7178, 0.8378, 0.6822, 0.8378, 0.6822, 0.8022, 0.7178, 0.8022, 0.8378, 0.7178, 0.8022, 0.7178, 0.8022, 0.6822, 0.8378, 0.6822, 0.7578, 0.8378, 0.7222, 0.8378, 0.7222, 0.8022, 0.7578, 0.8022, 0.8378, 0.7578, 0.8022, 0.7578, 0.8022, 0.7222, 0.8378, 0.7222, 0.8378, 0.7978, 0.8022, 0.7978, 0.8022, 0.7622, 0.8378, 0.7622, 0.7978, 0.8378, 0.7622, 0.8378, 0.7622, 0.8022, 0.7978, 0.8022, 0.8378, 0.8378, 0.8022, 0.8378, 0.8022, 0.8022, 0.8378, 0.8022, 0.8778, 0.03782, 0.8422, 0.03782, 0.8422, 0.002181, 0.8778, 0.002181, 0.03782, 0.8778, 0.002181, 0.8778, 0.002181, 0.8422, 0.03782, 0.8422, 0.8778, 0.07782, 0.8422, 0.07782, 0.8422, 0.04218, 0.8778, 0.04218, 0.07782, 0.8778, 0.04218, 0.8778, 0.04218, 0.8422, 0.07782, 0.8422, 0.8778, 0.1178, 0.8422, 0.1178, 0.8422, 0.08218, 0.8778, 0.08218, 0.1178, 0.8778, 0.08218, 0.8778, 0.08218, 0.8422, 0.1178, 0.8422, 0.1578, 0.8778, 0.1222, 0.8778, 0.1222, 0.8422, 0.1578, 0.8422, 0.8778, 0.1578, 0.8422, 0.1578, 0.8422, 0.1222, 0.8778, 0.1222, 0.1978, 0.8778, 0.1622, 0.8778, 0.1622, 0.8422, 0.1978, 0.8422, 0.8778, 0.1978, 0.8422, 0.1978, 0.8422, 0.1622, 0.8778, 0.1622, 0.2378, 0.8778, 0.2022, 0.8778, 0.2022, 0.8422, 0.2378, 0.8422, 0.8778, 0.2378, 0.8422, 0.2378, 0.8422, 0.2022, 0.8778, 0.2022, 0.8778, 0.2778, 0.8422, 0.2778, 0.8422, 0.2422, 0.8778, 0.2422, 0.2778, 0.8778, 0.2422, 0.8778, 0.2422, 0.8422, 0.2778, 0.8422, 0.3178, 0.8778, 0.2822, 0.8778, 0.2822, 0.8422, 0.3178, 0.8422, 0.8778, 0.3178, 0.8422, 0.3178, 0.8422, 0.2822, 0.8778, 0.2822, 0.3578, 0.8778, 0.3222, 0.8778, 0.3222, 0.8422, 0.3578, 0.8422, 0.8778, 0.3578, 0.8422, 0.3578, 0.8422, 0.3222, 0.8778, 0.3222, 0.8778, 0.3978, 0.8422, 0.3978, 0.8422, 0.3622, 0.8778, 0.3622, 0.3978, 0.8778, 0.3622, 0.8778, 0.3622, 0.8422, 0.3978, 0.8422, 0.4378, 0.8778, 0.4022, 0.8778, 0.4022, 0.8422, 0.4378, 0.8422, 0.8778, 0.4378, 0.8422, 0.4378, 0.8422, 0.4022, 0.8778, 0.4022, 0.8778, 0.4778, 0.8422, 0.4778, 0.8422, 0.4422, 0.8778, 0.4422, 0.4778, 0.8778, 0.4422, 0.8778, 0.4422, 0.8422, 0.4778, 0.8422, 0.8778, 0.5178, 0.8422, 0.5178, 0.8422, 0.4822, 0.8778, 0.4822, 0.5178, 0.8778, 0.4822, 0.8778, 0.4822, 0.8422, 0.5178, 0.8422, 0.8778, 0.5578, 0.8422, 0.5578, 0.8422, 0.5222, 0.8778, 0.5222, 0.5578, 0.8778, 0.5222, 0.8778, 0.5222, 0.8422, 0.5578, 0.8422, 0.8778, 0.5978, 0.8422, 0.5978, 0.8422, 0.5622, 0.8778, 0.5622, 0.5978, 0.8778, 0.5622, 0.8778, 0.5622, 0.8422, 0.5978, 0.8422, 0.6378, 0.8778, 0.6022, 0.8778, 0.6022, 0.8422, 0.6378, 0.8422, 0.8778, 0.6378, 0.8422, 0.6378, 0.8422, 0.6022, 0.8778, 0.6022, 0.8778, 0.6778, 0.8422, 0.6778, 0.8422, 0.6422, 0.8778, 0.6422, 0.6778, 0.8778, 0.6422, 0.8778, 0.6422, 0.8422, 0.6778, 0.8422, 0.7178, 0.8778, 0.6822, 0.8778, 0.6822, 0.8422, 0.7178, 0.8422, 0.8778, 0.7178, 0.8422, 0.7178, 0.8422, 0.6822, 0.8778, 0.6822, 0.7578, 0.8778, 0.7222, 0.8778, 0.7222, 0.8422, 0.7578, 0.8422, 0.8778, 0.7578, 0.8422, 0.7578, 0.8422, 0.7222, 0.8778, 0.7222, 0.8778, 0.7978, 0.8422, 0.7978, 0.8422, 0.7622, 0.8778, 0.7622, 0.7978, 0.8778, 0.7622, 0.8778, 0.7622, 0.8422, 0.7978, 0.8422, 0.8778, 0.8378, 0.8422, 0.8378, 0.8422, 0.8022, 0.8778, 0.8022, 0.8378, 0.8778, 0.8022, 0.8778, 0.8022, 0.8422, 0.8378, 0.8422, 0.8778, 0.8778, 0.8422, 0.8778, 0.8422, 0.8422, 0.8778, 0.8422, 0.9178, 0.03782, 0.8822, 0.03782, 0.8822, 0.002181, 0.9178, 0.002181, 0.03782, 0.9178, 0.002181, 0.9178, 0.002181, 0.8822, 0.03782, 0.8822, 0.9178, 0.07782, 0.8822, 0.07782, 0.8822, 0.04218, 0.9178, 0.04218, 0.07782, 0.9178, 0.04218, 0.9178, 0.04218, 0.8822, 0.07782, 0.8822, 0.1178, 0.9178, 0.08218, 0.9178, 0.08218, 0.8822, 0.1178, 0.8822, 0.9178, 0.1178, 0.8822, 0.1178, 0.8822, 0.08218, 0.9178, 0.08218, 0.9178, 0.1578, 0.8822, 0.1578, 0.8822, 0.1222, 0.9178, 0.1222, 0.1578, 0.9178, 0.1222, 0.9178, 0.1222, 0.8822, 0.1578, 0.8822, 0.9178, 0.1978, 0.8822, 0.1978, 0.8822, 0.1622, 0.9178, 0.1622, 0.1978, 0.9178, 0.1622, 0.9178, 0.1622, 0.8822, 0.1978, 0.8822, 0.9178, 0.2378, 0.8822, 0.2378, 0.8822, 0.2022, 0.9178, 0.2022, 0.2378, 0.9178, 0.2022, 0.9178, 0.2022, 0.8822, 0.2378, 0.8822, 0.9178, 0.2778, 0.8822, 0.2778, 0.8822, 0.2422, 0.9178, 0.2422, 0.2778, 0.9178, 0.2422, 0.9178, 0.2422, 0.8822, 0.2778, 0.8822, 0.3178, 0.9178, 0.2822, 0.9178, 0.2822, 0.8822, 0.3178, 0.8822, 0.9178, 0.3178, 0.8822, 0.3178, 0.8822, 0.2822, 0.9178, 0.2822, 0.3578, 0.9178, 0.3222, 0.9178, 0.3222, 0.8822, 0.3578, 0.8822, 0.9178, 0.3578, 0.8822, 0.3578, 0.8822, 0.3222, 0.9178, 0.3222, 0.3978, 0.9178, 0.3622, 0.9178, 0.3622, 0.8822, 0.3978, 0.8822, 0.9178, 0.3978, 0.8822, 0.3978, 0.8822, 0.3622, 0.9178, 0.3622, 0.4378, 0.9178, 0.4022, 0.9178, 0.4022, 0.8822, 0.4378, 0.8822, 0.9178, 0.4378, 0.8822, 0.4378, 0.8822, 0.4022, 0.9178, 0.4022, 0.4778, 0.9178, 0.4422, 0.9178, 0.4422, 0.8822, 0.4778, 0.8822, 0.9178, 0.4778, 0.8822, 0.4778, 0.8822, 0.4422, 0.9178, 0.4422, 0.5178, 0.9178, 0.4822, 0.9178, 0.4822, 0.8822, 0.5178, 0.8822, 0.9178, 0.5178, 0.8822, 0.5178, 0.8822, 0.4822, 0.9178, 0.4822, 0.9178, 0.5578, 0.8822, 0.5578, 0.8822, 0.5222, 0.9178, 0.5222, 0.5578, 0.9178, 0.5222, 0.9178, 0.5222, 0.8822, 0.5578, 0.8822, 0.5978, 0.9178, 0.5622, 0.9178, 0.5622, 0.8822, 0.5978, 0.8822, 0.9178, 0.5978, 0.8822, 0.5978, 0.8822, 0.5622, 0.9178, 0.5622, 0.9178, 0.6378, 0.8822, 0.6378, 0.8822, 0.6022, 0.9178, 0.6022, 0.6378, 0.9178, 0.6022, 0.9178, 0.6022, 0.8822, 0.6378, 0.8822, 0.6778, 0.9178, 0.6422, 0.9178, 0.6422, 0.8822, 0.6778, 0.8822, 0.9178, 0.6778, 0.8822, 0.6778, 0.8822, 0.6422, 0.9178, 0.6422, 0.9178, 0.7178, 0.8822, 0.7178, 0.8822, 0.6822, 0.9178, 0.6822, 0.7178, 0.9178, 0.6822, 0.9178, 0.6822, 0.8822, 0.7178, 0.8822, 0.7578, 0.9178, 0.7222, 0.9178, 0.7222, 0.8822, 0.7578, 0.8822, 0.9178, 0.7578, 0.8822, 0.7578, 0.8822, 0.7222, 0.9178, 0.7222, 0.7978, 0.9178, 0.7622, 0.9178, 0.7622, 0.8822, 0.7978, 0.8822, 0.9178, 0.7978, 0.8822, 0.7978, 0.8822, 0.7622, 0.9178, 0.7622, 0.8378, 0.9178, 0.8022, 0.9178, 0.8022, 0.8822, 0.8378, 0.8822, 0.9178, 0.8378, 0.8822, 0.8378, 0.8822, 0.8022, 0.9178, 0.8022, 0.9178, 0.8778, 0.8822, 0.8778, 0.8822, 0.8422, 0.9178, 0.8422, 0.8778, 0.9178, 0.8422, 0.9178, 0.8422, 0.8822, 0.8778, 0.8822, 0.9178, 0.9178, 0.8822, 0.9178, 0.8822, 0.8822, 0.9178, 0.8822, 0.9578, 0.03782, 0.9222, 0.03782, 0.9222, 0.002181, 0.9578, 0.002181, 0.03782, 0.9578, 0.002181, 0.9578, 0.002181, 0.9222, 0.03782, 0.9222, 0.9578, 0.07782, 0.9222, 0.07782, 0.9222, 0.04218, 0.9578, 0.04218, 0.07782, 0.9578, 0.04218, 0.9578, 0.04218, 0.9222, 0.07782, 0.9222, 0.9578, 0.1178, 0.9222, 0.1178, 0.9222, 0.08218, 0.9578, 0.08218, 0.1178, 0.9578, 0.08218, 0.9578, 0.08218, 0.9222, 0.1178, 0.9222, 0.1578, 0.9578, 0.1222, 0.9578, 0.1222, 0.9222, 0.1578, 0.9222, 0.9578, 0.1578, 0.9222, 0.1578, 0.9222, 0.1222, 0.9578, 0.1222, 0.9578, 0.1978, 0.9222, 0.1978, 0.9222, 0.1622, 0.9578, 0.1622, 0.1978, 0.9578, 0.1622, 0.9578, 0.1622, 0.9222, 0.1978, 0.9222, 0.9578, 0.2378, 0.9222, 0.2378, 0.9222, 0.2022, 0.9578, 0.2022, 0.2378, 0.9578, 0.2022, 0.9578, 0.2022, 0.9222, 0.2378, 0.9222, 0.2778, 0.9578, 0.2422, 0.9578, 0.2422, 0.9222, 0.2778, 0.9222, 0.9578, 0.2778, 0.9222, 0.2778, 0.9222, 0.2422, 0.9578, 0.2422, 0.9578, 0.3178, 0.9222, 0.3178, 0.9222, 0.2822, 0.9578, 0.2822, 0.3178, 0.9578, 0.2822, 0.9578, 0.2822, 0.9222, 0.3178, 0.9222, 0.9578, 0.3578, 0.9222, 0.3578, 0.9222, 0.3222, 0.9578, 0.3222, 0.3578, 0.9578, 0.3222, 0.9578, 0.3222, 0.9222, 0.3578, 0.9222, 0.9578, 0.3978, 0.9222, 0.3978, 0.9222, 0.3622, 0.9578, 0.3622, 0.3978, 0.9578, 0.3622, 0.9578, 0.3622, 0.9222, 0.3978, 0.9222, 0.4378, 0.9578, 0.4022, 0.9578, 0.4022, 0.9222, 0.4378, 0.9222, 0.9578, 0.4378, 0.9222, 0.4378, 0.9222, 0.4022, 0.9578, 0.4022, 0.9578, 0.4778, 0.9222, 0.4778, 0.9222, 0.4422, 0.9578, 0.4422, 0.4778, 0.9578, 0.4422, 0.9578, 0.4422, 0.9222, 0.4778, 0.9222, 0.9578, 0.5178, 0.9222, 0.5178, 0.9222, 0.4822, 0.9578, 0.4822, 0.5178, 0.9578, 0.4822, 0.9578, 0.4822, 0.9222, 0.5178, 0.9222, 0.5578, 0.9578, 0.5222, 0.9578, 0.5222, 0.9222, 0.5578, 0.9222, 0.9578, 0.5578, 0.9222, 0.5578, 0.9222, 0.5222, 0.9578, 0.5222, 0.9578, 0.5978, 0.9222, 0.5978, 0.9222, 0.5622, 0.9578, 0.5622, 0.5978, 0.9578, 0.5622, 0.9578, 0.5622, 0.9222, 0.5978, 0.9222, 0.6378, 0.9578, 0.6022, 0.9578, 0.6022, 0.9222, 0.6378, 0.9222, 0.9578, 0.6378, 0.9222, 0.6378, 0.9222, 0.6022, 0.9578, 0.6022, 0.6778, 0.9578, 0.6422, 0.9578, 0.6422, 0.9222, 0.6778, 0.9222, 0.9578, 0.6778, 0.9222, 0.6778, 0.9222, 0.6422, 0.9578, 0.6422, 0.7178, 0.9578, 0.6822, 0.9578, 0.6822, 0.9222, 0.7178, 0.9222, 0.9578, 0.7178, 0.9222, 0.7178, 0.9222, 0.6822, 0.9578, 0.6822, 0.7578, 0.9578, 0.7222, 0.9578, 0.7222, 0.9222, 0.7578, 0.9222, 0.9578, 0.7578, 0.9222, 0.7578, 0.9222, 0.7222, 0.9578, 0.7222, 0.9578, 0.7978, 0.9222, 0.7978, 0.9222, 0.7622, 0.9578, 0.7622, 0.7978, 0.9578, 0.7622, 0.9578, 0.7622, 0.9222, 0.7978, 0.9222, 0.8378, 0.9578, 0.8022, 0.9578, 0.8022, 0.9222, 0.8378, 0.9222, 0.9578, 0.8378, 0.9222, 0.8378, 0.9222, 0.8022, 0.9578, 0.8022, 0.9578, 0.8778, 0.9222, 0.8778, 0.9222, 0.8422, 0.9578, 0.8422, 0.8778, 0.9578, 0.8422, 0.9578, 0.8422, 0.9222, 0.8778, 0.9222, 0.9178, 0.9578, 0.8822, 0.9578, 0.8822, 0.9222, 0.9178, 0.9222, 0.9578, 0.9178, 0.9222, 0.9178, 0.9222, 0.8822, 0.9578, 0.8822, 0.9578, 0.9578, 0.9222, 0.9578, 0.9222, 0.9222, 0.9578, 0.9222, 0.9978, 0.03782, 0.9622, 0.03782, 0.9622, 0.002181, 0.9978, 0.002181, 0.03782, 0.9978, 0.002181, 0.9978, 0.002181, 0.9622, 0.03782, 0.9622, 0.9978, 0.07782, 0.9622, 0.07782, 0.9622, 0.04218, 0.9978, 0.04218, 0.07782, 0.9978, 0.04218, 0.9978, 0.04218, 0.9622, 0.07782, 0.9622, 0.1178, 0.9978, 0.08218, 0.9978, 0.08218, 0.9622, 0.1178, 0.9622, 0.9978, 0.1178, 0.9622, 0.1178, 0.9622, 0.08218, 0.9978, 0.08218, 0.9978, 0.1578, 0.9622, 0.1578, 0.9622, 0.1222, 0.9978, 0.1222, 0.1578, 0.9978, 0.1222, 0.9978, 0.1222, 0.9622, 0.1578, 0.9622, 0.9978, 0.1978, 0.9622, 0.1978, 0.9622, 0.1622, 0.9978, 0.1622, 0.1978, 0.9978, 0.1622, 0.9978, 0.1622, 0.9622, 0.1978, 0.9622, 0.2378, 0.9978, 0.2022, 0.9978, 0.2022, 0.9622, 0.2378, 0.9622, 0.9978, 0.2378, 0.9622, 0.2378, 0.9622, 0.2022, 0.9978, 0.2022, 0.9978, 0.2778, 0.9622, 0.2778, 0.9622, 0.2422, 0.9978, 0.2422, 0.2778, 0.9978, 0.2422, 0.9978, 0.2422, 0.9622, 0.2778, 0.9622, 0.9978, 0.3178, 0.9622, 0.3178, 0.9622, 0.2822, 0.9978, 0.2822, 0.3178, 0.9978, 0.2822, 0.9978, 0.2822, 0.9622, 0.3178, 0.9622, 0.9978, 0.3578, 0.9622, 0.3578, 0.9622, 0.3222, 0.9978, 0.3222, 0.3578, 0.9978, 0.3222, 0.9978, 0.3222, 0.9622, 0.3578, 0.9622, 0.3978, 0.9978, 0.3622, 0.9978, 0.3622, 0.9622, 0.3978, 0.9622, 0.9978, 0.3978, 0.9622, 0.3978, 0.9622, 0.3622, 0.9978, 0.3622, 0.9978, 0.4378, 0.9622, 0.4378, 0.9622, 0.4022, 0.9978, 0.4022, 0.4378, 0.9978, 0.4022, 0.9978, 0.4022, 0.9622, 0.4378, 0.9622, 0.4778, 0.9978, 0.4422, 0.9978, 0.4422, 0.9622, 0.4778, 0.9622, 0.9978, 0.4778, 0.9622, 0.4778, 0.9622, 0.4422, 0.9978, 0.4422, 0.9978, 0.5178, 0.9622, 0.5178, 0.9622, 0.4822, 0.9978, 0.4822, 0.5178, 0.9978, 0.4822, 0.9978, 0.4822, 0.9622, 0.5178, 0.9622, 0.9978, 0.5578, 0.9622, 0.5578, 0.9622, 0.5222, 0.9978, 0.5222, 0.5578, 0.9978, 0.5222, 0.9978, 0.5222, 0.9622, 0.5578, 0.9622, 0.9978, 0.5978, 0.9622, 0.5978, 0.9622, 0.5622, 0.9978, 0.5622, 0.5978, 0.9978, 0.5622, 0.9978, 0.5622, 0.9622, 0.5978, 0.9622, 0.9978, 0.6378, 0.9622, 0.6378, 0.9622, 0.6022, 0.9978, 0.6022, 0.6378, 0.9978, 0.6022, 0.9978, 0.6022, 0.9622, 0.6378, 0.9622, 0.6778, 0.9978, 0.6422, 0.9978, 0.6422, 0.9622, 0.6778, 0.9622, 0.9978, 0.6778, 0.9622, 0.6778, 0.9622, 0.6422, 0.9978, 0.6422, 0.9978, 0.7178, 0.9622, 0.7178, 0.9622, 0.6822, 0.9978, 0.6822, 0.7178, 0.9978, 0.6822, 0.9978, 0.6822, 0.9622, 0.7178, 0.9622])
me_icosphere.update()

# ---- objects
ob_sm_smoke1 = bpy.data.objects.new('SM_Smoke1', me_icosphere)

# ---- transforms, parenting, visibility, modifiers, constraints
ob_sm_smoke1.location = (0.0, 0.0, 0.0)

# ---- collection membership
col_bin.objects.link(ob_sm_smoke1)

# ---- scene / render settings (as saved in the file)
scene.frame_start = 1; scene.frame_end = 250; scene.frame_set(1)
scene.render.engine = 'BLENDER_EEVEE_NEXT'
scene.cycles.sampling_pattern = 'TABULATED_SOBOL'
scene.cycles.use_light_tree = False
scene.view_settings.view_transform = 'Filmic'
bpy.context.view_layer.update()

# ---- added for rendering (the .blend has no active camera and no usable light): camera, sun
cam_auto = bpy.data.cameras.new('AutoCamera')
cam_auto.lens = 50.0
cam_auto.sensor_width = 36.0
cam_auto.clip_end = 1000.0
ob_auto_camera = bpy.data.objects.new('AutoCamera', cam_auto)
scene.collection.objects.link(ob_auto_camera)
ob_auto_camera.location = (3.85222, -3.86093, 3.10877)
ob_auto_camera.rotation_euler = (1.09748, -7.21219e-08, 0.694738)
scene.camera = ob_auto_camera
light_auto_sun = bpy.data.lights.new('AutoSun', 'SUN')
light_auto_sun.energy = 3.0
light_auto_sun.angle = 0.0523599
ob_auto_sun = bpy.data.objects.new('AutoSun', light_auto_sun)
scene.collection.objects.link(ob_auto_sun)
ob_auto_sun.rotation_euler = (0.872665, 0.174533, 0.523599)
bpy.context.view_layer.update()
